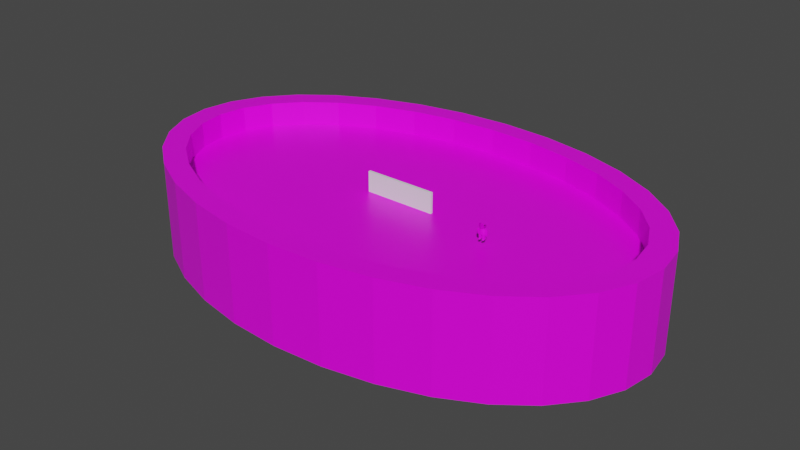 # Source: QGIndoor.blend  (saved by Blender 3.2.14; exported with 4.5.12 LTS)
import bpy
from mathutils import Matrix  # noqa: F401  (used for matrix-valued properties, if any)

bpy.ops.wm.read_factory_settings(use_empty=True)
scene = bpy.context.scene
scene.name = 'Scene'

# ---- collections
col_collection = bpy.data.collections.new('Collection'); scene.collection.children.link(col_collection)

# ---- images (referenced by path relative to the original .blend; pixels are not part of the script)
import os
ASSET_DIR = os.environ.get("B2B_ASSET_DIR", "")  # directory of the original .blend (textures are referenced by path, not embedded)
HERE = os.path.dirname(os.path.abspath(__file__))  # packed textures are extracted next to this script under _unpacked/

def load_image(name, relpath, width, height, colorspace="sRGB"):
    """Load a texture the original file referenced (path relative to the .blend, or extracted next to this script)."""
    p = next((c for c in (os.path.join(HERE, relpath), os.path.join(ASSET_DIR, relpath)) if relpath and os.path.exists(c)), "")
    if p:
        img = bpy.data.images.load(p, check_existing=True)
        img.name = name
    else:  # same state as the original file: an image datablock whose file is absent (Cycles renders it pink)
        img = bpy.data.images.new(name, width, height)
        img.source = "FILE"
        img.filepath = "//" + (relpath or name)
    img.colorspace_settings.name = colorspace
    return img
img_palettecolorforblender_png = load_image('PaletteColorForBlender.png', 'textures/PaletteColorForBlender.png', 1024, 1024, 'sRGB')

# ---- materials (node trees are filled in below, after node groups)
mat_skin = bpy.data.materials.new('Skin')
mat_skin.alpha_threshold = 0.0
mat_skin.use_transparent_shadow = False
mat_skin.line_color = (0.0, 0.0, 0.0, 1.0)
mat_suit_jacket = bpy.data.materials.new('Suit jacket')
mat_suit_jacket.use_transparent_shadow = False
mat_suit_t_shirt = bpy.data.materials.new('Suit T-Shirt')
mat_suit_t_shirt.use_transparent_shadow = False
mat_tie = bpy.data.materials.new('Tie')
mat_tie.use_transparent_shadow = False
mat_jacket_button = bpy.data.materials.new('Jacket button')
mat_jacket_button.use_transparent_shadow = False
mat_suit_pants = bpy.data.materials.new('Suit pants')
mat_suit_pants.use_transparent_shadow = False

# ---- material node trees
mat_skin.use_nodes = True; mat_skin.node_tree.nodes.clear()
_N = mat_skin.node_tree.nodes; _L = mat_skin.node_tree.links
n0 = _N.new('ShaderNodeOutputMaterial'); n0.name = 'Material Output'; n0.location = (300, 300)
n1 = _N.new('ShaderNodeBsdfPrincipled'); n1.name = 'Principled BSDF'; n1.location = (10, 300)
n1.distribution = 'GGX'
n1.subsurface_method = 'RANDOM_WALK_SKIN'
n1.inputs[2].default_value = 0.4
n1.inputs[3].default_value = 1.45
n1.inputs[27].default_value = (0.0, 0.0, 0.0, 1.0)
n1.inputs[28].default_value = 1.0
n2 = _N.new('ShaderNodeTexImage'); n2.name = 'Image Texture'; n2.location = (-410, 196)
n2.image = img_palettecolorforblender_png
_L.new(n1.outputs[0], n0.inputs[0])
_L.new(n2.outputs[0], n1.inputs[0])
n0.is_active_output = True
mat_suit_jacket.use_nodes = True; mat_suit_jacket.node_tree.nodes.clear()
_N = mat_suit_jacket.node_tree.nodes; _L = mat_suit_jacket.node_tree.links
n0 = _N.new('ShaderNodeBsdfPrincipled'); n0.name = 'Principled BSDF'; n0.location = (10, 300)
n0.distribution = 'GGX'
n0.subsurface_method = 'RANDOM_WALK_SKIN'
n0.inputs[3].default_value = 1.45
n0.inputs[27].default_value = (0.0, 0.0, 0.0, 1.0)
n0.inputs[28].default_value = 1.0
n1 = _N.new('ShaderNodeOutputMaterial'); n1.name = 'Material Output'; n1.location = (300, 300)
n2 = _N.new('ShaderNodeTexImage'); n2.name = 'Image Texture'; n2.location = (-376, 227)
n2.image = img_palettecolorforblender_png
_L.new(n0.outputs[0], n1.inputs[0])
_L.new(n2.outputs[0], n0.inputs[0])
n1.is_active_output = True
mat_suit_t_shirt.use_nodes = True; mat_suit_t_shirt.node_tree.nodes.clear()
_N = mat_suit_t_shirt.node_tree.nodes; _L = mat_suit_t_shirt.node_tree.links
n0 = _N.new('ShaderNodeBsdfPrincipled'); n0.name = 'Principled BSDF'; n0.location = (10, 300)
n0.distribution = 'GGX'
n0.subsurface_method = 'RANDOM_WALK_SKIN'
n0.inputs[3].default_value = 1.45
n0.inputs[27].default_value = (0.0, 0.0, 0.0, 1.0)
n0.inputs[28].default_value = 1.0
n1 = _N.new('ShaderNodeOutputMaterial'); n1.name = 'Material Output'; n1.location = (300, 300)
n2 = _N.new('ShaderNodeTexImage'); n2.name = 'Image Texture'; n2.location = (-361, 258)
n2.image = img_palettecolorforblender_png
_L.new(n0.outputs[0], n1.inputs[0])
_L.new(n2.outputs[0], n0.inputs[0])
n1.is_active_output = True
mat_tie.use_nodes = True; mat_tie.node_tree.nodes.clear()
_N = mat_tie.node_tree.nodes; _L = mat_tie.node_tree.links
n0 = _N.new('ShaderNodeBsdfPrincipled'); n0.name = 'Principled BSDF'; n0.location = (10, 300)
n0.distribution = 'GGX'
n0.subsurface_method = 'RANDOM_WALK_SKIN'
n0.inputs[3].default_value = 1.45
n0.inputs[27].default_value = (0.0, 0.0, 0.0, 1.0)
n0.inputs[28].default_value = 1.0
n1 = _N.new('ShaderNodeOutputMaterial'); n1.name = 'Material Output'; n1.location = (300, 300)
n2 = _N.new('ShaderNodeTexImage'); n2.name = 'Image Texture'; n2.location = (-366, 227)
n2.image = img_palettecolorforblender_png
_L.new(n0.outputs[0], n1.inputs[0])
_L.new(n2.outputs[0], n0.inputs[0])
n1.is_active_output = True
mat_jacket_button.use_nodes = True; mat_jacket_button.node_tree.nodes.clear()
_N = mat_jacket_button.node_tree.nodes; _L = mat_jacket_button.node_tree.links
n0 = _N.new('ShaderNodeBsdfPrincipled'); n0.name = 'Principled BSDF'; n0.location = (10, 300)
n0.distribution = 'GGX'
n0.subsurface_method = 'RANDOM_WALK_SKIN'
n0.inputs[3].default_value = 1.45
n0.inputs[27].default_value = (0.0, 0.0, 0.0, 1.0)
n0.inputs[28].default_value = 1.0
n1 = _N.new('ShaderNodeOutputMaterial'); n1.name = 'Material Output'; n1.location = (300, 300)
n2 = _N.new('ShaderNodeTexImage'); n2.name = 'Image Texture'; n2.location = (-378, 245)
n2.image = img_palettecolorforblender_png
_L.new(n0.outputs[0], n1.inputs[0])
_L.new(n2.outputs[0], n0.inputs[0])
n1.is_active_output = True
mat_suit_pants.use_nodes = True; mat_suit_pants.node_tree.nodes.clear()
_N = mat_suit_pants.node_tree.nodes; _L = mat_suit_pants.node_tree.links
n0 = _N.new('ShaderNodeBsdfPrincipled'); n0.name = 'Principled BSDF'; n0.location = (10, 300)
n0.distribution = 'GGX'
n0.subsurface_method = 'RANDOM_WALK_SKIN'
n0.inputs[3].default_value = 1.45
n0.inputs[27].default_value = (0.0, 0.0, 0.0, 1.0)
n0.inputs[28].default_value = 1.0
n1 = _N.new('ShaderNodeOutputMaterial'); n1.name = 'Material Output'; n1.location = (300, 300)
n2 = _N.new('ShaderNodeTexImage'); n2.name = 'Image Texture'; n2.location = (-381, 220)
n2.image = img_palettecolorforblender_png
_L.new(n0.outputs[0], n1.inputs[0])
_L.new(n2.outputs[0], n0.inputs[0])
n1.is_active_output = True

# ---- world
world_world = bpy.data.worlds.new('World'); scene.world = world_world
world_world.use_nodes = True; world_world.node_tree.nodes.clear()
_N = world_world.node_tree.nodes; _L = world_world.node_tree.links
n0 = _N.new('ShaderNodeOutputWorld'); n0.name = 'World Output'; n0.location = (300, 300)
n1 = _N.new('ShaderNodeBackground'); n1.name = 'Background'; n1.location = (10, 300)
n1.inputs[0].default_value = (0.05088, 0.05088, 0.05088, 1.0)
_L.new(n1.outputs[0], n0.inputs[0])
n0.is_active_output = True
world_world.color = (0.05088, 0.05088, 0.05088)
world_world.use_sun_shadow = False
world_world.sun_shadow_jitter_overblur = 0.0

# ---- meshes
me_cylinder = bpy.data.meshes.new('Cylinder')
me_cylinder.from_pydata([(0.0, 1.0, -6.3), (0.0, 0.8712, -0.8867), (0.0, 1.0, 1.0), (0.1951, 0.9808, -6.3), (0.177, 0.8545, -0.8867), (0.1951, 0.9808, 1.0), (0.3827, 0.9239, -6.3), (0.3473, 0.8049, -0.8867), (0.3827, 0.9239, 1.0), (0.5556, 0.8315, -6.3), (0.5042, 0.7244, -0.8867), (0.5556, 0.8315, 1.0), (0.7071, 0.7071, -6.3), (0.6417, 0.6161, -0.8867), (0.7071, 0.7071, 1.0), (0.8315, 0.5556, -6.3), (0.7545, 0.484, -0.8867), (0.8315, 0.5556, 1.0), (0.9239, 0.3827, -6.3), (0.8384, 0.3334, -0.8867), (0.9239, 0.3827, 1.0), (0.9808, 0.1951, -6.3), (0.89, 0.17, -0.8867), (0.9808, 0.1951, 1.0), (1.0, -4.371e-08, -6.3), (0.9075, -3.808e-08, -0.8867), (1.0, -4.371e-08, 1.0), (0.9808, -0.1951, -6.3), (0.89, -0.17, -0.8867), (0.9808, -0.1951, 1.0), (0.8384, -0.3334, -0.8867), (0.9239, -0.3827, -6.3), (0.9239, -0.3827, 1.0), (0.8315, -0.5556, -6.3), (0.7545, -0.484, -0.8867), (0.8315, -0.5556, 1.0), (0.7071, -0.7071, -6.3), (0.6417, -0.6161, -0.8867), (0.7071, -0.7071, 1.0), (0.5556, -0.8315, -6.3), (0.5042, -0.7244, -0.8867), (0.5556, -0.8315, 1.0), (0.3827, -0.9239, -6.3), (0.3473, -0.8049, -0.8867), (0.3827, -0.9239, 1.0), (0.177, -0.8545, -0.8867), (0.1951, -0.9808, -6.3), (0.1951, -0.9808, 1.0), (-8.742e-08, -1.0, -6.3), (-7.933e-08, -0.8712, -0.8867), (-8.742e-08, -1.0, 1.0), (-0.1951, -0.9808, -6.3), (-0.177, -0.8545, -0.8867), (-0.1951, -0.9808, 1.0), (-0.3827, -0.9239, -6.3), (-0.3473, -0.8049, -0.8867), (-0.3827, -0.9239, 1.0), (-0.5556, -0.8315, -6.3), (-0.5042, -0.7244, -0.8867), (-0.5556, -0.8315, 1.0), (-0.7071, -0.7071, -6.3), (-0.6417, -0.6161, -0.8867), (-0.7071, -0.7071, 1.0), (-0.8315, -0.5556, -6.3), (-0.7545, -0.484, -0.8867), (-0.8315, -0.5556, 1.0), (-0.9239, -0.3827, -6.3), (-0.8384, -0.3334, -0.8867), (-0.9239, -0.3827, 1.0), (-0.9808, -0.1951, -6.3), (-0.89, -0.17, -0.8867), (-0.9808, -0.1951, 1.0), (-1.0, 1.192e-08, -6.3), (-0.9075, 1.039e-08, -0.8867), (-1.0, 1.192e-08, 1.0), (-0.9808, 0.1951, -6.3), (-0.89, 0.17, -0.8867), (-0.9808, 0.1951, 1.0), (-0.9239, 0.3827, -6.3), (-0.8384, 0.3334, -0.8867), (-0.9239, 0.3827, 1.0), (-0.8315, 0.5556, -6.3), (-0.7545, 0.484, -0.8867), (-0.8315, 0.5556, 1.0), (-0.7071, 0.7071, -6.3), (-0.6417, 0.6161, -0.8867), (-0.7071, 0.7071, 1.0), (-0.5556, 0.8315, -6.3), (-0.5042, 0.7244, -0.8867), (-0.5556, 0.8315, 1.0), (-0.3827, 0.9239, -6.3), (-0.3473, 0.8049, -0.8867), (-0.3827, 0.9239, 1.0), (-0.1951, 0.9808, -6.3), (-0.177, 0.8545, -0.8867), (-0.1951, 0.9808, 1.0), (-0.7545, 0.484, 1.0), (-0.5042, 0.7244, 1.0), (-0.6417, 0.6161, 1.0), (-0.177, 0.8545, 1.0), (0.177, 0.8545, 1.0), (0.0, 0.8712, 1.0), (-0.3473, 0.8049, 1.0), (-0.9075, 1.039e-08, 1.0), (-0.89, -0.17, 1.0), (-0.89, 0.17, 1.0), (-0.7545, -0.484, 1.0), (-0.8384, -0.3334, 1.0), (-0.5042, -0.7244, 1.0), (-0.6417, -0.6161, 1.0), (-0.177, -0.8545, 1.0), (0.177, -0.8545, 1.0), (-7.933e-08, -0.8712, 1.0), (0.5042, -0.7244, 1.0), (0.7545, -0.484, 1.0), (0.6417, -0.6161, 1.0), (0.3473, -0.8049, 1.0), (0.5042, 0.7244, 1.0), (0.7545, 0.484, 1.0), (0.6417, 0.6161, 1.0), (0.9075, -3.808e-08, 1.0), (0.89, -0.17, 1.0), (0.89, 0.17, 1.0), (0.8384, 0.3334, 1.0), (-0.8384, 0.3334, 1.0), (-0.3473, -0.8049, 1.0), (0.3473, 0.8049, 1.0), (0.8384, -0.3334, 1.0)], [], [(0, 2, 5, 3), (3, 5, 8, 6), (6, 8, 11, 9), (9, 11, 14, 12), (12, 14, 17, 15), (15, 17, 20, 18), (18, 20, 23, 21), (21, 23, 26, 24), (24, 26, 29, 27), (27, 29, 32, 31), (31, 32, 35, 33), (33, 35, 38, 36), (36, 38, 41, 39), (39, 41, 44, 42), (42, 44, 47, 46), (46, 47, 50, 48), (48, 50, 53, 51), (51, 53, 56, 54), (54, 56, 59, 57), (57, 59, 62, 60), (60, 62, 65, 63), (63, 65, 68, 66), (66, 68, 71, 69), (69, 71, 74, 72), (72, 74, 77, 75), (75, 77, 80, 78), (78, 80, 83, 81), (81, 83, 86, 84), (84, 86, 89, 87), (87, 89, 92, 90), (107, 68, 65, 62, 59, 56, 53, 50, 47, 44, 41, 38, 35, 32, 29, 26, 23, 20, 123, 122, 120, 121, 127, 114, 115, 113, 116, 111, 112, 110, 125, 108, 109, 106), (123, 20, 17, 14, 11, 8, 5, 2, 95, 92, 89, 86, 83, 80, 77, 74, 71, 68, 107, 104, 103, 105, 124, 96, 98, 97, 102, 99, 101, 100, 126, 117, 119, 118), (90, 92, 95, 93), (93, 95, 2, 0), (93, 0, 3, 6, 9, 12, 15, 18, 21, 24, 27, 31, 33, 36, 39, 42, 46, 48, 51, 54, 57, 60, 63, 66, 69, 72, 75, 78, 81, 84, 87, 90), (101, 1, 4, 100), (100, 4, 7, 126), (126, 7, 10, 117), (117, 10, 13, 119), (13, 16, 118, 119), (16, 19, 123, 118), (19, 22, 122, 123), (22, 25, 120, 122), (25, 28, 121, 120), (28, 30, 127, 121), (30, 34, 114, 127), (34, 37, 115, 114), (37, 40, 113, 115), (40, 43, 116, 113), (43, 45, 111, 116), (45, 49, 112, 111), (49, 52, 110, 112), (52, 55, 125, 110), (55, 58, 108, 125), (58, 61, 109, 108), (109, 61, 64, 106), (106, 64, 67, 107), (107, 67, 70, 104), (104, 70, 73, 103), (103, 73, 76, 105), (105, 76, 79, 124), (124, 79, 82, 96), (96, 82, 85, 98), (98, 85, 88, 97), (97, 88, 91, 102), (102, 91, 94, 99), (99, 94, 1, 101), (22, 19, 16, 13, 10, 7, 4, 1, 94, 91, 88, 85, 82, 79, 76, 73, 70, 67, 64, 61, 58, 55, 52, 49, 45, 43, 40, 37, 34, 30, 28, 25)])
_uv = me_cylinder.uv_layers.new(name='UVMap')
_uv.uv.foreach_set('vector', [0.9401, 0.9367, 0.9401, 0.9367, 0.9401, 0.9367, 0.9401, 0.9367, 0.9401, 0.9367, 0.9401, 0.9367, 0.9401, 0.9367, 0.9401, 0.9367, 0.9401, 0.9367, 0.9401, 0.9367, 0.9401, 0.9367, 0.9401, 0.9367, 0.9401, 0.9367, 0.9401, 0.9367, 0.9401, 0.9367, 0.9401, 0.9367, 0.9401, 0.9367, 0.9401, 0.9367, 0.9401, 0.9367, 0.9401, 0.9367, 0.9401, 0.9367, 0.9401, 0.9367, 0.9401, 0.9367, 0.9401, 0.9367, 0.9401, 0.9367, 0.9401, 0.9367, 0.9401, 0.9367, 0.9401, 0.9367, 0.9401, 0.9367, 0.9401, 0.9367, 0.9401, 0.9367, 0.9401, 0.9367, 0.9401, 0.9367, 0.9401, 0.9367, 0.9401, 0.9367, 0.9401, 0.9367, 0.9401, 0.9367, 0.9401, 0.9367, 0.9401, 0.9367, 0.9401, 0.9367, 0.9401, 0.9367, 0.9401, 0.9367, 0.9401, 0.9367, 0.9401, 0.9367, 0.9401, 0.9367, 0.9401, 0.9367, 0.9401, 0.9367, 0.9401, 0.9367, 0.9401, 0.9367, 0.9401, 0.9367, 0.9401, 0.9367, 0.9401, 0.9367, 0.9401, 0.9367, 0.9401, 0.9367, 0.9401, 0.9367, 0.9401, 0.9367, 0.9401, 0.9367, 0.9401, 0.9367, 0.9401, 0.9367, 0.9401, 0.9367, 0.9401, 0.9367, 0.9401, 0.9367, 0.9401, 0.9367, 0.9401, 0.9367, 0.9401, 0.9367, 0.9401, 0.9367, 0.9401, 0.9367, 0.9401, 0.9367, 0.9401, 0.9367, 0.9401, 0.9367, 0.9401, 0.9367, 0.9401, 0.9367, 0.9401, 0.9367, 0.9401, 0.9367, 0.9401, 0.9367, 0.9401, 0.9367, 0.9401, 0.9367, 0.9401, 0.9367, 0.9401, 0.9367, 0.9401, 0.9367, 0.9401, 0.9367, 0.9401, 0.9367, 0.9401, 0.9367, 0.9401, 0.9367, 0.9401, 0.9367, 0.9401, 0.9367, 0.9401, 0.9367, 0.9401, 0.9367, 0.9401, 0.9367, 0.9401, 0.9367, 0.9401, 0.9367, 0.9401, 0.9367, 0.9401, 0.9367, 0.9401, 0.9367, 0.9401, 0.9367, 0.9401, 0.9367, 0.9401, 0.9367, 0.9401, 0.9367, 0.9401, 0.9367, 0.9401, 0.9367, 0.9401, 0.9367, 0.9401, 0.9367, 0.9401, 0.9367, 0.9401, 0.9367, 0.9401, 0.9367, 0.9401, 0.9367, 0.9401, 0.9367, 0.9401, 0.9367, 0.9401, 0.9367, 0.9401, 0.9367, 0.9401, 0.9367, 0.9401, 0.9367, 0.9401, 0.9367, 0.9401, 0.9367, 0.9401, 0.9367, 0.9401, 0.9367, 0.9401, 0.9367, 0.9401, 0.9367, 0.9401, 0.9367, 0.9401, 0.9367, 0.9401, 0.9367, 0.9401, 0.9367, 0.9401, 0.9367, 0.9401, 0.9367, 0.9401, 0.9367, 0.9401, 0.9367, 0.9401, 0.9367, 0.9401, 0.9367, 0.9401, 0.9367, 0.9401, 0.9367, 0.9401, 0.9367, 0.9401, 0.9367, 0.9401, 0.9367, 0.9401, 0.9367, 0.9401, 0.9367, 0.9401, 0.9367, 0.9401, 0.9367, 0.9401, 0.9367, 0.9401, 0.9367, 0.9401, 0.9367, 0.9401, 0.9367, 0.9401, 0.9367, 0.9401, 0.9367, 0.9401, 0.9367, 0.9401, 0.9367, 0.9401, 0.9367, 0.9401, 0.9367, 0.9401, 0.9367, 0.9401, 0.9367, 0.9401, 0.9367, 0.9401, 0.9367, 0.9401, 0.9367, 0.9401, 0.9367, 0.9401, 0.9367, 0.9401, 0.9367, 0.9401, 0.9367, 0.9401, 0.9367, 0.9401, 0.9367, 0.9401, 0.9367, 0.9401, 0.9367, 0.9401, 0.9367, 0.9401, 0.9367, 0.9401, 0.9367, 0.9401, 0.9367, 0.9401, 0.9367, 0.9401, 0.9367, 0.9401, 0.9367, 0.9401, 0.9367, 0.9401, 0.9367, 0.9401, 0.9367, 0.9401, 0.9367, 0.9401, 0.9367, 0.9401, 0.9367, 0.9401, 0.9367, 0.9401, 0.9367, 0.9401, 0.9367, 0.9401, 0.9367, 0.9401, 0.9367, 0.9401, 0.9367, 0.9401, 0.9367, 0.9401, 0.9367, 0.9401, 0.9367, 0.9401, 0.9367, 0.9401, 0.9367, 0.9401, 0.9367, 0.9401, 0.9367, 0.9401, 0.9367, 0.9401, 0.9367, 0.9401, 0.9367, 0.9401, 0.9367, 0.9401, 0.9367, 0.9401, 0.9367, 0.9401, 0.9367, 0.9401, 0.9367, 0.9401, 0.9367, 0.9401, 0.9367, 0.9401, 0.9367, 0.9401, 0.9367, 0.9401, 0.9367, 0.9401, 0.9367, 0.9401, 0.9367, 0.9401, 0.9367, 0.9401, 0.9367, 0.9401, 0.9367, 0.9401, 0.9367, 0.9401, 0.9367, 0.9401, 0.9367, 0.9401, 0.9367, 0.9401, 0.9367, 0.9401, 0.9367, 0.9401, 0.9367, 0.9401, 0.9367, 0.9401, 0.9367, 0.9401, 0.9367, 0.9401, 0.9367, 0.9401, 0.9367, 0.9401, 0.9367, 0.9401, 0.9367, 0.9401, 0.9367, 0.9401, 0.9367, 0.9401, 0.9367, 0.9401, 0.9367, 0.9401, 0.9367, 0.9401, 0.9367, 0.9401, 0.9367, 0.9401, 0.9367, 0.9401, 0.9367, 0.9401, 0.9367, 0.9401, 0.9367, 0.9401, 0.9367, 0.9401, 0.9367, 0.9401, 0.9367, 0.9401, 0.9367, 0.9401, 0.9367, 0.9401, 0.9367, 0.9401, 0.9367, 0.8132, 0.8176, 0.8132, 0.8176, 0.8132, 0.8176, 0.8132, 0.8176, 0.9401, 0.9367, 0.9401, 0.9367, 0.9401, 0.9367, 0.9401, 0.9367, 0.9401, 0.9367, 0.9401, 0.9367, 0.9401, 0.9367, 0.9401, 0.9367, 0.9401, 0.9367, 0.9401, 0.9367, 0.9401, 0.9367, 0.9401, 0.9367, 0.8132, 0.8176, 0.8132, 0.8176, 0.8132, 0.8176, 0.8132, 0.8176, 0.9401, 0.9367, 0.9401, 0.9367, 0.9401, 0.9367, 0.9401, 0.9367, 0.9401, 0.9367, 0.9401, 0.9367, 0.9401, 0.9367, 0.9401, 0.9367, 0.9401, 0.9367, 0.9401, 0.9367, 0.9401, 0.9367, 0.9401, 0.9367, 0.8132, 0.8176, 0.8132, 0.8176, 0.8132, 0.8176, 0.8132, 0.8176, 0.9401, 0.9367, 0.9401, 0.9367, 0.9401, 0.9367, 0.9401, 0.9367, 0.9401, 0.9367, 0.9401, 0.9367, 0.9401, 0.9367, 0.9401, 0.9367, 0.9401, 0.9367, 0.9401, 0.9367, 0.9401, 0.9367, 0.9401, 0.9367, 0.8132, 0.8176, 0.8132, 0.8176, 0.8132, 0.8176, 0.8132, 0.8176, 0.9401, 0.9367, 0.9401, 0.9367, 0.9401, 0.9367, 0.9401, 0.9367, 0.9401, 0.9367, 0.9401, 0.9367, 0.9401, 0.9367, 0.9401, 0.9367, 0.9401, 0.9367, 0.9401, 0.9367, 0.9401, 0.9367, 0.9401, 0.9367, 0.8132, 0.8176, 0.8132, 0.8176, 0.8132, 0.8176, 0.8132, 0.8176, 0.9401, 0.9367, 0.9401, 0.9367, 0.9401, 0.9367, 0.9401, 0.9367, 0.9401, 0.9367, 0.9401, 0.9367, 0.9401, 0.9367, 0.9401, 0.9367, 0.9401, 0.9367, 0.9401, 0.9367, 0.9401, 0.9367, 0.9401, 0.9367, 0.8132, 0.8176, 0.8132, 0.8176, 0.8132, 0.8176, 0.8132, 0.8176, 0.9401, 0.9367, 0.9401, 0.9367, 0.9401, 0.9367, 0.9401, 0.9367, 0.9401, 0.9367, 0.9401, 0.9367, 0.9401, 0.9367, 0.9401, 0.9367, 0.9401, 0.9367, 0.9401, 0.9367, 0.9401, 0.9367, 0.9401, 0.9367, 0.8132, 0.8176, 0.8132, 0.8176, 0.8132, 0.8176, 0.8132, 0.8176, 0.9401, 0.9367, 0.9401, 0.9367, 0.9401, 0.9367, 0.9401, 0.9367, 0.9401, 0.9367, 0.9401, 0.9367, 0.9401, 0.9367, 0.9401, 0.9367, 0.9401, 0.9367, 0.9401, 0.9367, 0.9401, 0.9367, 0.9401, 0.9367, 0.8132, 0.8176, 0.8132, 0.8176, 0.8132, 0.8176, 0.8132, 0.8176, 0.9401, 0.9367, 0.9401, 0.9367, 0.9401, 0.9367, 0.9401, 0.9367, 0.9401, 0.9367, 0.9401, 0.9367, 0.9401, 0.9367, 0.9401, 0.9367, 0.9401, 0.9367, 0.9401, 0.9367, 0.9401, 0.9367, 0.9401, 0.9367, 0.9401, 0.9367, 0.9401, 0.9367, 0.9401, 0.9367, 0.9401, 0.9367, 0.9401, 0.9367, 0.9401, 0.9367, 0.9401, 0.9367, 0.9401, 0.9367, 0.9401, 0.9367, 0.9401, 0.9367, 0.9401, 0.9367, 0.9401, 0.9367, 0.9401, 0.9367, 0.9401, 0.9367, 0.9401, 0.9367, 0.9401, 0.9367, 0.9401, 0.9367, 0.9401, 0.9367, 0.9401, 0.9367, 0.9401, 0.9367, 0.9401, 0.9367, 0.9401, 0.9367, 0.9401, 0.9367, 0.9401, 0.9367])
me_cylinder.materials.append(mat_skin)
me_cylinder.update()
me_cube_001 = bpy.data.meshes.new('Cube.001')
me_cube_001.from_pydata([(0.0, -0.6357, 3.234), (0.0, -0.5528, 3.648), (0.0, 0.4126, 3.234), (0.0, 0.3692, 3.623), (1.051, -0.3556, 3.204), (0.6753, -0.4377, 3.643), (1.051, 0.2173, 3.204), (0.6753, 0.236, 3.643), (0.0, -0.6357, 1.611), (0.0, 0.3433, 1.611), (1.052, -0.5295, 1.766), (1.052, 0.3585, 1.766), (0.2036, -0.4289, 1.695), (0.3313, 0.3705, 1.695), (1.032, -0.4177, 1.695), (0.929, 0.327, 1.695), (1.348, 0.1538, 3.529), (1.557, 0.1538, 3.287), (1.557, -0.2964, 3.287), (1.348, -0.3554, 3.529), (1.183, -0.3556, 2.502), (1.183, 0.2173, 2.502), (1.689, -0.2964, 2.585), (1.689, 0.1538, 2.585), (1.288, -0.3556, 1.75), (1.288, 0.2173, 1.75), (1.602, -0.2964, 1.765), (1.602, 0.1538, 1.765), (1.32, -0.2533, 1.393), (1.32, 0.1143, 1.393), (1.561, -0.2153, 1.398), (1.561, 0.07351, 1.398), (0.4255, 0.3078, 0.4206), (0.3341, -0.4289, 0.4206), (0.903, 0.3056, 0.4208), (0.903, -0.4177, 0.4208), (0.9784, -0.4487, 0.9271), (0.8902, 0.2371, 0.9271), (0.3706, 0.2019, 0.927), (0.2581, -0.4599, 0.927), (0.41, 0.3703, 0.001785), (0.3522, -0.4425, 0.001785), (0.855, 0.3681, 0.001992), (0.9246, -0.4367, 0.001992), (0.9294, -0.4877, 0.317), (0.9294, 0.3673, 0.317), (0.4099, 0.3695, 0.3168), (0.3125, -0.4935, 0.3168), (0.3294, -0.731, 0.001791), (0.9463, -0.7198, 0.001998), (0.9461, -0.7198, 0.1553), (0.3293, -0.731, 0.1551), (0.9374, -0.6134, 0.2234), (0.9457, -0.6134, 0.001995), (0.3206, -0.6191, 0.2232), (0.3333, -0.6191, 0.001788), (0.0, -0.2922, 3.769), (0.0, 0.1144, 3.769), (0.5009, 0.236, 3.683), (0.5009, -0.4377, 3.683), (0.7221, 0.3659, 3.766), (0.7018, -0.5498, 3.916), (0.0, 0.5454, 3.766), (0.0, -0.7505, 3.766), (0.0, -0.1121, 3.72), (0.0, -0.8741, 5.477), (0.9295, -0.6733, 4.801), (0.8789, 0.431, 4.114), (0.8789, -0.6149, 4.114), (0.0, 0.6105, 4.114), (0.0, -0.8156, 4.114), (0.9295, -0.6605, 5.2), (0.9295, -0.6605, 5.038), (0.7221, 0.1094, 3.766), (0.9295, 0.1567, 4.801), (0.8789, 0.1343, 4.114), (0.9089, -0.6496, 4.567), (0.8921, -0.6301, 4.335), (0.9089, 0.1476, 4.567), (0.8921, 0.1401, 4.313), (0.4789, 0.4485, 3.766), (0.2732, -0.7294, 3.77), (0.1105, -0.853, 5.477), (0.2778, -0.7945, 4.114), (0.6514, -0.5869, 3.878), (0.0, 0.03788, 3.705), (0.0, -0.2621, 3.749), (0.8023, 0.4606, 4.114), (0.6592, 0.3955, 3.766), (0.8484, -0.7105, 4.801), (0.8484, -0.7105, 5.477), (0.8023, -0.652, 4.114), (0.8484, -0.7105, 5.038), (0.8484, -0.7105, 5.2), (0.8143, -0.6672, 4.241), (0.8297, -0.6867, 4.347), (0.8484, -0.7105, 5.336), (0.0, 0.2775, 3.734), (0.5741, 0.4206, 3.766), (0.5, -0.7778, 5.477), (0.6351, -0.7193, 4.114), (0.5832, -0.6542, 3.866), (0.0, -0.4927, 3.789), (0.888, 0.4414, 4.251), (0.9295, 0.1603, 4.801), (0.9295, -0.0955, 5.038), (0.9295, 0.1567, 4.804), (0.9089, 0.3345, 4.567), (0.8921, 0.386, 4.313), (0.9295, -0.5766, 5.2), (0.9193, 0.3099, 4.685), (0.9295, 0.04773, 4.889), (0.9295, -0.557, 5.126), (0.9295, -0.1844, 5.129), (1.147, 0.1789, 4.881), (1.147, 0.1753, 4.881), (1.147, 0.1753, 4.883), (0.1384, -0.8482, 4.772), (0.114, -0.8523, 5.418), (0.0, -0.8728, 4.778), (0.0, -0.8741, 5.416), (0.666, -0.7457, 5.034), (0.6663, -0.7444, 4.747), (0.6661, -0.7457, 5.427), (0.7409, -0.6883, 4.241), (0.0, -0.8645, 4.625), (0.2762, -0.8246, 4.626), (0.7392, -0.6774, 4.114), (0.7447, -0.7133, 4.352), (0.7456, -0.7194, 4.627), (0.0, -0.8727, 5.034), (0.0, -0.8714, 4.747), (0.0, -0.8727, 5.427), (0.0, -0.8249, 4.241), (0.0, -0.814, 4.114), (0.0, -0.8499, 4.352), (0.0, -0.856, 4.627), (-0.7221, 0.3659, 3.766), (-0.7018, -0.5498, 3.916), (-0.9295, -0.6733, 4.801), (-0.8789, 0.431, 4.114), (-0.8789, -0.6149, 4.114), (-0.9295, -0.6605, 5.2), (-0.9295, -0.6605, 5.038), (-0.7221, 0.1094, 3.766), (-0.9295, 0.1567, 4.801), (-0.8789, 0.1343, 4.114), (-0.9089, -0.6496, 4.567), (-0.8921, -0.6301, 4.335), (-0.9089, 0.1476, 4.567), (-0.8921, 0.1401, 4.313), (-0.4789, 0.4485, 3.766), (-0.2732, -0.7294, 3.77), (-0.1105, -0.853, 5.477), (-0.2778, -0.7945, 4.114), (-0.6514, -0.5869, 3.878), (-0.8023, 0.4606, 4.114), (-0.6592, 0.3955, 3.766), (-0.8484, -0.7105, 4.801), (-0.8484, -0.7105, 5.477), (-0.8023, -0.652, 4.114), (-0.8484, -0.7105, 5.038), (-0.8484, -0.7105, 5.2), (-0.8143, -0.6672, 4.241), (-0.8297, -0.6867, 4.347), (-0.8484, -0.7105, 5.336), (-0.5741, 0.4206, 3.766), (-0.5, -0.7778, 5.477), (-0.6351, -0.7193, 4.114), (-0.5832, -0.6542, 3.866), (-0.888, 0.4414, 4.251), (-0.9295, 0.1603, 4.801), (-0.9295, -0.0955, 5.038), (-0.9295, 0.1567, 4.804), (-0.9089, 0.3345, 4.567), (-0.8921, 0.386, 4.313), (-0.9295, -0.5766, 5.2), (-0.9193, 0.3099, 4.685), (-0.9295, 0.04773, 4.889), (-0.9295, -0.557, 5.126), (-0.9295, -0.1844, 5.129), (-1.147, 0.1789, 4.881), (-1.147, 0.1753, 4.881), (-1.147, 0.1753, 4.883), (-0.1384, -0.8482, 4.772), (-0.114, -0.8523, 5.418), (-0.666, -0.7457, 5.034), (-0.6663, -0.7444, 4.747), (-0.6661, -0.7457, 5.427), (-0.7409, -0.6883, 4.241), (-0.2762, -0.8246, 4.626), (-0.7392, -0.6774, 4.114), (-0.7447, -0.7133, 4.352), (-0.7456, -0.7194, 4.627), (-0.2839, -0.7919, 4.114), (-0.28, -0.8036, 4.241), (0.2926, -0.7902, 4.114), (0.2929, -0.8012, 4.241), (-0.6337, -0.7184, 4.114), (-0.6409, -0.7278, 4.241), (0.6317, -0.7304, 4.241), (0.6354, -0.7182, 4.114), (0.0, -0.6357, 2.65), (0.3214, -0.56, 3.225), (0.4854, -0.5176, 3.645), (0.3872, 0.2085, 3.702), (0.2197, 0.3259, 3.63), (0.01641, -0.6318, 2.68), (0.0, -0.6357, 2.689), (0.0, -0.6357, 2.622), (0.02259, -0.6303, 2.658), (0.01973, -0.631, 2.639), (0.0, 0.2828, 3.673), (0.1781, -0.3439, 3.739), (0.1452, -0.5459, 3.648), (0.03738, -0.6269, 2.717), (0.1206, -0.6162, 3.231), (0.1141, -0.6187, 2.834)], [], [(2, 3, 206, 7, 6), (5, 4, 18, 19), (4, 5, 204, 203), (6, 4, 10, 11), (5, 7, 58, 59), (11, 10, 14, 15), (4, 203, 215, 207, 210, 211, 209, 8, 10), (2, 6, 11, 9), (37, 36, 35, 34), (8, 9, 13, 12), (10, 8, 12, 14), (9, 11, 15, 13), (17, 16, 19, 18), (6, 17, 23, 21), (7, 5, 19, 16), (6, 7, 16, 17), (21, 23, 27, 25), (18, 4, 20, 22), (4, 6, 21, 20), (17, 18, 22, 23), (27, 26, 30, 31), (23, 22, 26, 27), (22, 20, 24, 26), (20, 21, 25, 24), (28, 29, 31, 30), (26, 24, 28, 30), (24, 25, 29, 28), (25, 27, 31, 29), (45, 44, 43, 42), (39, 38, 32, 33), (36, 39, 33, 35), (38, 37, 34, 32), (13, 15, 37, 38), (14, 12, 39, 36), (12, 13, 38, 39), (15, 14, 36, 37), (40, 42, 43, 41), (47, 46, 40, 41), (53, 52, 50, 49), (46, 45, 42, 40), (32, 34, 45, 46), (35, 33, 47, 44), (33, 32, 46, 47), (34, 35, 44, 45), (50, 51, 48, 49), (52, 54, 51, 50), (54, 55, 48, 51), (55, 53, 49, 48), (41, 43, 53, 55), (47, 41, 55, 54), (44, 47, 54, 52), (43, 44, 52, 53), (58, 205, 59), (1, 214, 213, 56), (7, 206, 205, 58), (85, 88, 60, 64), (60, 73, 61, 64), (101, 81, 63, 102), (86, 85, 64), (78, 74, 66, 76), (81, 83, 70, 63), (73, 75, 68, 61), (88, 87, 67, 60), (74, 106, 111, 105, 72, 66), (60, 67, 75, 73), (67, 103, 108, 79, 75), (74, 104, 114, 115), (75, 79, 77, 68), (79, 78, 76, 77), (80, 69, 87, 88, 98), (62, 69, 80), (101, 100, 83, 81), (76, 66, 89, 95), (61, 68, 91, 84), (66, 72, 92, 89), (72, 71, 93, 92), (68, 77, 94, 91), (77, 76, 95, 94), (102, 97, 85, 86), (61, 84, 86, 64), (97, 98, 88, 85), (92, 93, 96, 90, 99, 82, 118, 123, 121), (62, 80, 98, 97), (63, 62, 97, 102), (106, 74, 115, 116), (89, 92, 121, 122, 117, 126, 129, 128, 95), (84, 91, 127, 100, 101), (91, 94, 124, 127), (94, 95, 128, 124), (84, 101, 102, 86), (108, 107, 78, 79), (107, 110, 104, 74, 78), (103, 67, 87), (105, 113, 112, 109, 71, 72), (114, 116, 115), (120, 118, 82, 65), (125, 126, 117, 119), (121, 123, 132, 130), (122, 121, 130, 131), (128, 129, 136, 135), (124, 128, 135, 133, 197, 200), (127, 124, 200, 201), (85, 64, 137, 157), (137, 64, 138, 144), (169, 102, 63, 152), (149, 147, 139, 145), (152, 63, 70, 154), (144, 138, 141, 146), (157, 137, 140, 156), (145, 139, 143, 172, 178, 173), (137, 144, 146, 140), (140, 146, 150, 175, 170), (145, 182, 181, 171), (146, 141, 148, 150), (150, 148, 147, 149), (151, 166, 157, 156, 69), (62, 151, 69), (169, 152, 154, 168), (147, 164, 158, 139), (138, 155, 160, 141), (139, 158, 161, 143), (143, 161, 162, 142), (141, 160, 163, 148), (148, 163, 164, 147), (138, 64, 86, 155), (97, 85, 157, 166), (161, 186, 188, 185, 153, 167, 159, 165, 162), (62, 97, 166, 151), (173, 183, 182, 145), (158, 164, 192, 193, 190, 184, 187, 186, 161), (155, 169, 168, 191, 160), (160, 191, 189, 163), (163, 189, 192, 164), (155, 86, 102, 169), (175, 150, 149, 174), (174, 149, 145, 171, 177), (170, 156, 140), (172, 143, 142, 176, 179, 180), (181, 182, 183), (120, 65, 153, 185), (125, 119, 184, 190), (186, 130, 132, 188), (187, 131, 130, 186), (192, 135, 136, 193), (189, 199, 195, 133, 135, 192), (191, 198, 199, 189), (195, 194, 134, 133), (196, 197, 133, 134), (199, 198, 194, 195), (201, 200, 197, 196), (203, 204, 214, 216), (59, 204, 5), (202, 207, 208), (59, 205, 57, 56, 213), (205, 206, 3, 212), (208, 207, 215, 217, 216, 0), (209, 211, 210, 207, 202), (212, 57, 205), (213, 214, 204, 59), (216, 214, 1, 0), (216, 217, 215, 203)])
me_cube_001.polygons.foreach_set('material_index', [1, 1, 1, 1, 1, 6, 1, 1, 6, 6, 6, 6, 1, 1, 1, 1, 1, 1, 1, 1, 0, 1, 1, 1, 0, 0, 0, 0, 6, 6, 6, 6, 6, 6, 6, 6, 6, 6, 6, 6, 6, 6, 6, 6, 6, 6, 6, 6, 6, 6, 6, 6, 1, 3, 1, 0, 0, 0, 0, 0, 0, 0, 0, 0, 0, 0, 0, 0, 0, 0, 0, 0, 0, 0, 0, 0, 0, 0, 0, 0, 0, 0, 0, 0, 0, 0, 0, 0, 0, 0, 0, 0, 0, 0, 0, 0, 0, 0, 0, 0, 0, 0, 0, 0, 0, 0, 0, 0, 0, 0, 0, 0, 0, 0, 0, 0, 0, 0, 0, 0, 0, 0, 0, 0, 0, 0, 0, 0, 0, 0, 0, 0, 0, 0, 0, 0, 0, 0, 0, 0, 0, 0, 0, 0, 0, 0, 0, 0, 0, 0, 2, 1, 4, 2, 1, 3, 4, 2, 2, 3, 2])
_uv = me_cube_001.uv_layers.new(name='UVMap')
_uv.uv.foreach_set('vector', [0.94, 0.94, 0.94, 0.94, 0.94, 0.94, 0.94, 0.94, 0.94, 0.94, 0.94, 0.94, 0.94, 0.94, 0.94, 0.94, 0.94, 0.94, 0.94, 0.94, 0.94, 0.94, 0.94, 0.94, 0.94, 0.94, 0.94, 0.94, 0.94, 0.94, 0.94, 0.94, 0.94, 0.94, 0.94, 0.94, 0.94, 0.94, 0.94, 0.94, 0.94, 0.94, 0.94, 0.94, 0.94, 0.94, 0.94, 0.94, 0.94, 0.94, 0.94, 0.94, 0.94, 0.94, 0.94, 0.94, 0.94, 0.94, 0.94, 0.94, 0.94, 0.94, 0.94, 0.94, 0.94, 0.94, 0.94, 0.94, 0.94, 0.94, 0.94, 0.94, 0.94, 0.94, 0.94, 0.94, 0.94, 0.94, 0.94, 0.94, 0.94, 0.94, 0.94, 0.94, 0.94, 0.94, 0.94, 0.94, 0.94, 0.94, 0.94, 0.94, 0.94, 0.94, 0.94, 0.94, 0.94, 0.94, 0.94, 0.94, 0.94, 0.94, 0.94, 0.94, 0.94, 0.94, 0.94, 0.94, 0.94, 0.94, 0.94, 0.94, 0.94, 0.94, 0.94, 0.94, 0.94, 0.94, 0.94, 0.94, 0.94, 0.94, 0.94, 0.94, 0.94, 0.94, 0.94, 0.94, 0.94, 0.94, 0.94, 0.94, 0.94, 0.94, 0.94, 0.94, 0.94, 0.94, 0.94, 0.94, 0.94, 0.94, 0.94, 0.94, 0.94, 0.94, 0.94, 0.94, 0.94, 0.94, 0.94, 0.94, 0.94, 0.94, 0.94, 0.94, 0.94, 0.94, 0.94, 0.94, 0.94, 0.94, 0.94, 0.94, 0.94, 0.94, 0.94, 0.94, 0.94, 0.94, 0.94, 0.94, 0.462, 0.422, 0.462, 0.422, 0.462, 0.422, 0.462, 0.422, 0.94, 0.94, 0.94, 0.94, 0.94, 0.94, 0.94, 0.94, 0.94, 0.94, 0.94, 0.94, 0.94, 0.94, 0.94, 0.94, 0.94, 0.94, 0.94, 0.94, 0.94, 0.94, 0.94, 0.94, 0.462, 0.422, 0.462, 0.422, 0.462, 0.422, 0.462, 0.422, 0.462, 0.422, 0.462, 0.422, 0.462, 0.422, 0.462, 0.422, 0.462, 0.422, 0.462, 0.422, 0.462, 0.422, 0.462, 0.422, 0.462, 0.422, 0.462, 0.422, 0.462, 0.422, 0.462, 0.422, 0.94, 0.94, 0.94, 0.94, 0.94, 0.94, 0.94, 0.94, 0.94, 0.94, 0.94, 0.94, 0.94, 0.94, 0.94, 0.94, 0.94, 0.94, 0.94, 0.94, 0.94, 0.94, 0.94, 0.94, 0.94, 0.94, 0.94, 0.94, 0.94, 0.94, 0.94, 0.94, 0.94, 0.94, 0.94, 0.94, 0.94, 0.94, 0.94, 0.94, 0.94, 0.94, 0.94, 0.94, 0.94, 0.94, 0.94, 0.94, 0.94, 0.94, 0.94, 0.94, 0.94, 0.94, 0.94, 0.94, 0.94, 0.94, 0.94, 0.94, 0.94, 0.94, 0.94, 0.94, 0.94, 0.94, 0.94, 0.94, 0.94, 0.94, 0.94, 0.94, 0.94, 0.94, 0.94, 0.94, 0.94, 0.94, 0.94, 0.94, 0.94, 0.94, 0.94, 0.94, 0.94, 0.94, 0.94, 0.94, 0.94, 0.94, 0.94, 0.94, 0.94, 0.94, 0.94, 0.94, 0.94, 0.94, 0.94, 0.94, 0.94, 0.94, 0.94, 0.94, 0.94, 0.94, 0.94, 0.94, 0.94, 0.94, 0.94, 0.94, 0.94, 0.94, 0.94, 0.94, 0.94, 0.94, 0.94, 0.94, 0.94, 0.94, 0.94, 0.94, 0.94, 0.94, 0.94, 0.94, 0.94, 0.94, 0.94, 0.94, 0.94, 0.94, 0.94, 0.94, 0.94, 0.94, 0.94, 0.94, 0.94, 0.94, 0.94, 0.94, 0.94, 0.94, 0.94, 0.94, 0.94, 0.94, 0.94, 0.94, 0.94, 0.94, 0.94, 0.94, 0.94, 0.94, 0.94, 0.94, 0.94, 0.94, 0.94, 0.94, 0.94, 0.94, 0.94, 0.94, 0.94, 0.94, 0.94, 0.94, 0.94, 0.94, 0.94, 0.94, 0.94, 0.94, 0.94, 0.94, 0.94, 0.94, 0.94, 0.94, 0.94, 0.94, 0.94, 0.94, 0.94, 0.94, 0.94, 0.94, 0.94, 0.94, 0.94, 0.94, 0.94, 0.94, 0.4204, 0.6963, 0.4204, 0.6963, 0.4204, 0.6963, 0.4204, 0.6963, 0.94, 0.94, 0.94, 0.94, 0.94, 0.94, 0.94, 0.94, 0.4619, 0.422, 0.4619, 0.422, 0.4619, 0.422, 0.4619, 0.422, 0.4619, 0.422, 0.4619, 0.422, 0.4619, 0.422, 0.4619, 0.422, 0.4619, 0.422, 0.4619, 0.422, 0.4619, 0.422, 0.4619, 0.422, 0.4619, 0.422, 0.4619, 0.422, 0.4619, 0.422, 0.4619, 0.422, 0.4619, 0.422, 0.4619, 0.422, 0.4619, 0.422, 0.4619, 0.422, 0.4619, 0.422, 0.4619, 0.422, 0.4619, 0.422, 0.4619, 0.422, 0.4619, 0.422, 0.4619, 0.422, 0.4619, 0.422, 0.4619, 0.422, 0.4619, 0.422, 0.4619, 0.422, 0.4619, 0.422, 0.4619, 0.422, 0.4619, 0.422, 0.4619, 0.422, 0.4619, 0.422, 0.4619, 0.422, 0.4619, 0.422, 0.4619, 0.422, 0.4619, 0.422, 0.4619, 0.422, 0.4619, 0.422, 0.4619, 0.422, 0.4619, 0.422, 0.4619, 0.422, 0.4619, 0.422, 0.4619, 0.422, 0.4619, 0.422, 0.4619, 0.422, 0.4619, 0.422, 0.4619, 0.422, 0.4619, 0.422, 0.4619, 0.422, 0.4619, 0.422, 0.4619, 0.422, 0.4619, 0.422, 0.4619, 0.422, 0.4619, 0.422, 0.4619, 0.422, 0.4619, 0.422, 0.4619, 0.422, 0.4619, 0.422, 0.4619, 0.422, 0.4619, 0.422, 0.4619, 0.422, 0.4619, 0.422, 0.4619, 0.422, 0.4619, 0.422, 0.4619, 0.422, 0.4619, 0.422, 0.4619, 0.422, 0.4619, 0.422, 0.4619, 0.422, 0.4619, 0.422, 0.4619, 0.422, 0.4619, 0.422, 0.4619, 0.422, 0.4619, 0.422, 0.4619, 0.422, 0.4619, 0.422, 0.4619, 0.422, 0.4619, 0.422, 0.4619, 0.422, 0.4619, 0.422, 0.4619, 0.422, 0.4619, 0.422, 0.4619, 0.422, 0.4619, 0.422, 0.4619, 0.422, 0.4619, 0.422, 0.4619, 0.422, 0.4619, 0.422, 0.4619, 0.422, 0.4619, 0.422, 0.4619, 0.422, 0.4619, 0.422, 0.4619, 0.422, 0.4619, 0.422, 0.4619, 0.422, 0.4619, 0.422, 0.4619, 0.422, 0.4619, 0.422, 0.4619, 0.422, 0.4619, 0.422, 0.4619, 0.422, 0.4619, 0.422, 0.4619, 0.422, 0.4619, 0.422, 0.4619, 0.422, 0.4619, 0.422, 0.4619, 0.422, 0.4619, 0.422, 0.4619, 0.422, 0.4619, 0.422, 0.4617, 0.4219, 0.4619, 0.422, 0.4619, 0.422, 0.4619, 0.422, 0.4619, 0.422, 0.4619, 0.422, 0.4619, 0.422, 0.4619, 0.422, 0.4619, 0.422, 0.4619, 0.422, 0.4619, 0.422, 0.4619, 0.422, 0.4619, 0.422, 0.4619, 0.422, 0.4619, 0.422, 0.4619, 0.422, 0.4619, 0.422, 0.4619, 0.422, 0.4619, 0.422, 0.4619, 0.422, 0.4619, 0.422, 0.4619, 0.422, 0.4619, 0.422, 0.4619, 0.422, 0.4619, 0.422, 0.4619, 0.422, 0.4619, 0.422, 0.4619, 0.422, 0.4619, 0.422, 0.4619, 0.422, 0.4619, 0.422, 0.4619, 0.422, 0.4619, 0.422, 0.4619, 0.422, 0.4619, 0.422, 0.4619, 0.422, 0.4619, 0.422, 0.4619, 0.422, 0.4619, 0.422, 0.4619, 0.422, 0.4619, 0.422, 0.4619, 0.422, 0.4619, 0.422, 0.4619, 0.422, 0.4619, 0.422, 0.4619, 0.422, 0.4619, 0.422, 0.4619, 0.422, 0.4619, 0.422, 0.4619, 0.422, 0.4619, 0.422, 0.4619, 0.422, 0.4619, 0.422, 0.4619, 0.422, 0.4619, 0.422, 0.4619, 0.422, 0.4619, 0.422, 0.4619, 0.422, 0.9889, 0.9739, 0.9889, 0.9739, 0.9889, 0.9739, 0.4619, 0.422, 0.4619, 0.422, 0.4619, 0.422, 0.4619, 0.422, 0.4619, 0.422, 0.4619, 0.422, 0.4619, 0.422, 0.4619, 0.422, 0.462, 0.422, 0.462, 0.422, 0.462, 0.422, 0.462, 0.422, 0.4619, 0.422, 0.4619, 0.422, 0.4619, 0.422, 0.4619, 0.422, 0.4619, 0.422, 0.4619, 0.422, 0.4619, 0.422, 0.4619, 0.422, 0.4619, 0.422, 0.4619, 0.422, 0.4619, 0.422, 0.4619, 0.422, 0.4619, 0.422, 0.4619, 0.422, 0.4619, 0.422, 0.4619, 0.422, 0.4619, 0.422, 0.4619, 0.422, 0.4619, 0.422, 0.4619, 0.422, 0.4619, 0.422, 0.4619, 0.422, 0.4619, 0.422, 0.4619, 0.422, 0.4619, 0.422, 0.4619, 0.422, 0.4619, 0.422, 0.4619, 0.422, 0.4619, 0.422, 0.4619, 0.422, 0.4619, 0.422, 0.4619, 0.422, 0.4619, 0.422, 0.4619, 0.422, 0.4619, 0.422, 0.4619, 0.422, 0.4619, 0.422, 0.4619, 0.422, 0.4619, 0.422, 0.4619, 0.422, 0.4619, 0.422, 0.4619, 0.422, 0.4619, 0.422, 0.4619, 0.422, 0.4619, 0.422, 0.4619, 0.422, 0.4619, 0.422, 0.4619, 0.422, 0.4619, 0.422, 0.4619, 0.422, 0.4619, 0.422, 0.4619, 0.422, 0.4619, 0.422, 0.4619, 0.422, 0.4619, 0.422, 0.4619, 0.422, 0.4619, 0.422, 0.4619, 0.422, 0.4619, 0.422, 0.4619, 0.422, 0.4619, 0.422, 0.4619, 0.422, 0.4619, 0.422, 0.4619, 0.422, 0.4619, 0.422, 0.4619, 0.422, 0.4619, 0.422, 0.4619, 0.422, 0.4619, 0.422, 0.4619, 0.422, 0.4619, 0.422, 0.4619, 0.422, 0.4619, 0.422, 0.4619, 0.422, 0.4619, 0.422, 0.4619, 0.422, 0.4619, 0.422, 0.4619, 0.422, 0.4619, 0.422, 0.4619, 0.422, 0.4619, 0.422, 0.4619, 0.422, 0.4619, 0.422, 0.4619, 0.422, 0.4619, 0.422, 0.4619, 0.422, 0.4619, 0.422, 0.4619, 0.422, 0.4619, 0.422, 0.4619, 0.422, 0.4619, 0.422, 0.4619, 0.422, 0.4619, 0.422, 0.4619, 0.422, 0.4619, 0.422, 0.4619, 0.422, 0.4619, 0.422, 0.4619, 0.422, 0.4619, 0.422, 0.4619, 0.422, 0.4619, 0.422, 0.4619, 0.422, 0.4619, 0.422, 0.4619, 0.422, 0.4619, 0.422, 0.4619, 0.422, 0.4619, 0.422, 0.4619, 0.422, 0.4619, 0.422, 0.4619, 0.422, 0.4619, 0.422, 0.4619, 0.422, 0.4619, 0.422, 0.4619, 0.422, 0.4619, 0.422, 0.4619, 0.422, 0.4619, 0.422, 0.4619, 0.422, 0.4619, 0.422, 0.4617, 0.4219, 0.4619, 0.422, 0.4619, 0.422, 0.4619, 0.422, 0.4619, 0.422, 0.4619, 0.422, 0.4619, 0.422, 0.4619, 0.422, 0.4619, 0.422, 0.4619, 0.422, 0.4619, 0.422, 0.4619, 0.422, 0.4619, 0.422, 0.4619, 0.422, 0.4619, 0.422, 0.4619, 0.422, 0.4619, 0.422, 0.4619, 0.422, 0.4619, 0.422, 0.4619, 0.422, 0.4619, 0.422, 0.4619, 0.422, 0.4619, 0.422, 0.4619, 0.422, 0.4619, 0.422, 0.4619, 0.422, 0.4619, 0.422, 0.4619, 0.422, 0.4619, 0.422, 0.4619, 0.422, 0.4619, 0.422, 0.4619, 0.422, 0.4619, 0.422, 0.4619, 0.422, 0.4619, 0.422, 0.4619, 0.422, 0.4619, 0.422, 0.4619, 0.422, 0.4619, 0.422, 0.4619, 0.422, 0.4619, 0.422, 0.4619, 0.422, 0.4619, 0.422, 0.4619, 0.422, 0.4619, 0.422, 0.4619, 0.422, 0.4619, 0.422, 0.4619, 0.422, 0.4619, 0.422, 0.4619, 0.422, 0.4619, 0.422, 0.4619, 0.422, 0.4619, 0.422, 0.4619, 0.422, 0.4619, 0.422, 0.4619, 0.422, 0.4619, 0.422, 0.4619, 0.422, 0.4619, 0.422, 0.9889, 0.9739, 0.9889, 0.9739, 0.9889, 0.9739, 0.4619, 0.422, 0.4619, 0.422, 0.4619, 0.422, 0.4619, 0.422, 0.4619, 0.422, 0.4619, 0.422, 0.4619, 0.422, 0.4619, 0.422, 0.4619, 0.422, 0.4619, 0.422, 0.4617, 0.4219, 0.4617, 0.4219, 0.4619, 0.422, 0.4619, 0.422, 0.4619, 0.422, 0.4619, 0.422, 0.4619, 0.422, 0.4619, 0.422, 0.4619, 0.422, 0.4619, 0.422, 0.4619, 0.422, 0.4619, 0.422, 0.4619, 0.422, 0.4619, 0.422, 0.4619, 0.422, 0.4619, 0.422, 0.4619, 0.422, 0.4619, 0.422, 0.4619, 0.422, 0.4619, 0.422, 0.4619, 0.422, 0.4619, 0.422, 0.4619, 0.422, 0.4619, 0.422, 0.4619, 0.422, 0.4619, 0.422, 0.4619, 0.422, 0.4619, 0.422, 0.4619, 0.422, 0.4619, 0.422, 0.4619, 0.422, 0.4619, 0.422, 0.4619, 0.422, 0.4619, 0.422, 0.4619, 0.422, 0.4619, 0.422, 0.1258, 0.04833, 0.1258, 0.04833, 0.1258, 0.04833, 0.1258, 0.04833, 0.94, 0.94, 0.94, 0.94, 0.94, 0.94, 0.376, 0.0513, 0.376, 0.0474, 0.376, 0.0513, 0.1258, 0.04833, 0.1258, 0.04833, 0.1258, 0.04833, 0.1258, 0.04833, 0.1258, 0.04833, 0.94, 0.94, 0.94, 0.94, 0.94, 0.94, 0.94, 0.94, 0.4204, 0.6963, 0.4204, 0.6963, 0.4204, 0.6963, 0.4204, 0.6963, 0.4204, 0.6963, 0.4204, 0.6963, 0.3757, 0.05019, 0.3757, 0.05019, 0.3757, 0.05019, 0.3757, 0.05019, 0.3757, 0.05019, 0.1258, 0.04833, 0.1258, 0.04833, 0.1258, 0.04833, 0.1258, 0.04833, 0.1258, 0.04833, 0.1258, 0.04833, 0.1258, 0.04833, 0.4204, 0.6963, 0.4204, 0.6963, 0.4204, 0.6963, 0.4204, 0.6963, 0.1258, 0.04833, 0.1258, 0.04833, 0.1258, 0.04833, 0.1258, 0.04833])
_ca = me_cube_001.color_attributes.new('Col', 'BYTE_COLOR', 'CORNER')
_ca.data.foreach_set('color', [1.0, 1.0, 1.0, 1.0, 1.0, 1.0, 1.0, 1.0, 1.0, 1.0, 1.0, 1.0, 1.0, 1.0, 1.0, 1.0, 1.0, 1.0, 1.0, 1.0, 1.0, 1.0, 1.0, 1.0, 1.0, 1.0, 1.0, 1.0, 1.0, 1.0, 1.0, 1.0, 1.0, 1.0, 1.0, 1.0, 1.0, 1.0, 1.0, 1.0, 1.0, 1.0, 1.0, 1.0, 1.0, 1.0, 1.0, 1.0, 1.0, 1.0, 1.0, 1.0, 1.0, 1.0, 1.0, 1.0, 1.0, 1.0, 1.0, 1.0, 1.0, 1.0, 1.0, 1.0, 1.0, 1.0, 1.0, 1.0, 1.0, 1.0, 1.0, 1.0, 1.0, 1.0, 1.0, 1.0, 1.0, 1.0, 1.0, 1.0, 1.0, 1.0, 1.0, 1.0, 1.0, 1.0, 1.0, 1.0, 1.0, 1.0, 1.0, 1.0, 1.0, 1.0, 1.0, 1.0, 1.0, 1.0, 1.0, 1.0, 1.0, 1.0, 1.0, 1.0, 1.0, 1.0, 1.0, 1.0, 1.0, 1.0, 1.0, 1.0, 1.0, 1.0, 1.0, 1.0, 1.0, 1.0, 1.0, 1.0, 1.0, 1.0, 1.0, 1.0, 1.0, 1.0, 1.0, 1.0, 1.0, 1.0, 1.0, 1.0, 1.0, 1.0, 1.0, 1.0, 1.0, 1.0, 1.0, 1.0, 1.0, 1.0, 1.0, 1.0, 1.0, 1.0, 1.0, 1.0, 1.0, 1.0, 1.0, 1.0, 1.0, 1.0, 1.0, 1.0, 1.0, 1.0, 1.0, 1.0, 1.0, 1.0, 1.0, 1.0, 1.0, 1.0, 1.0, 1.0, 1.0, 1.0, 1.0, 1.0, 1.0, 1.0, 1.0, 1.0, 1.0, 1.0, 1.0, 1.0, 1.0, 1.0, 1.0, 1.0, 1.0, 1.0, 1.0, 1.0, 1.0, 1.0, 1.0, 1.0, 1.0, 1.0, 1.0, 1.0, 1.0, 1.0, 1.0, 1.0, 1.0, 1.0, 1.0, 1.0, 1.0, 1.0, 1.0, 1.0, 1.0, 1.0, 1.0, 1.0, 1.0, 1.0, 1.0, 1.0, 1.0, 1.0, 1.0, 1.0, 1.0, 1.0, 1.0, 1.0, 1.0, 1.0, 1.0, 1.0, 1.0, 1.0, 1.0, 1.0, 1.0, 1.0, 1.0, 1.0, 1.0, 1.0, 1.0, 1.0, 1.0, 1.0, 1.0, 1.0, 1.0, 1.0, 1.0, 1.0, 1.0, 1.0, 1.0, 1.0, 1.0, 1.0, 1.0, 1.0, 1.0, 1.0, 1.0, 1.0, 1.0, 1.0, 1.0, 1.0, 1.0, 1.0, 1.0, 1.0, 1.0, 1.0, 1.0, 1.0, 1.0, 1.0, 1.0, 1.0, 1.0, 1.0, 1.0, 1.0, 1.0, 1.0, 1.0, 1.0, 1.0, 1.0, 1.0, 1.0, 1.0, 1.0, 1.0, 1.0, 1.0, 1.0, 1.0, 1.0, 1.0, 1.0, 1.0, 1.0, 1.0, 1.0, 1.0, 1.0, 1.0, 1.0, 1.0, 1.0, 1.0, 1.0, 1.0, 1.0, 1.0, 1.0, 1.0, 1.0, 1.0, 1.0, 1.0, 1.0, 1.0, 1.0, 1.0, 1.0, 1.0, 1.0, 1.0, 1.0, 1.0, 1.0, 1.0, 1.0, 1.0, 1.0, 1.0, 1.0, 1.0, 1.0, 1.0, 1.0, 1.0, 1.0, 1.0, 1.0, 1.0, 1.0, 1.0, 1.0, 1.0, 1.0, 1.0, 1.0, 1.0, 1.0, 1.0, 1.0, 1.0, 1.0, 1.0, 1.0, 1.0, 1.0, 1.0, 1.0, 1.0, 1.0, 1.0, 1.0, 1.0, 1.0, 1.0, 1.0, 1.0, 1.0, 1.0, 1.0, 1.0, 1.0, 1.0, 1.0, 1.0, 1.0, 1.0, 1.0, 1.0, 1.0, 1.0, 1.0, 1.0, 1.0, 1.0, 1.0, 1.0, 1.0, 1.0, 1.0, 1.0, 1.0, 1.0, 1.0, 1.0, 1.0, 1.0, 1.0, 1.0, 1.0, 1.0, 1.0, 1.0, 1.0, 1.0, 1.0, 1.0, 1.0, 1.0, 1.0, 1.0, 1.0, 1.0, 1.0, 1.0, 1.0, 1.0, 1.0, 1.0, 1.0, 1.0, 1.0, 1.0, 1.0, 1.0, 1.0, 1.0, 1.0, 1.0, 1.0, 1.0, 1.0, 1.0, 1.0, 1.0, 1.0, 1.0, 1.0, 1.0, 1.0, 1.0, 1.0, 1.0, 1.0, 1.0, 1.0, 1.0, 1.0, 1.0, 1.0, 1.0, 1.0, 1.0, 1.0, 1.0, 1.0, 1.0, 1.0, 1.0, 1.0, 1.0, 1.0, 1.0, 1.0, 1.0, 1.0, 1.0, 1.0, 1.0, 1.0, 1.0, 1.0, 1.0, 1.0, 1.0, 1.0, 1.0, 1.0, 1.0, 1.0, 1.0, 1.0, 1.0, 1.0, 1.0, 1.0, 1.0, 1.0, 1.0, 1.0, 1.0, 1.0, 1.0, 1.0, 1.0, 1.0, 1.0, 1.0, 1.0, 1.0, 1.0, 1.0, 1.0, 1.0, 1.0, 1.0, 1.0, 1.0, 1.0, 1.0, 1.0, 1.0, 1.0, 1.0, 1.0, 1.0, 1.0, 1.0, 1.0, 1.0, 1.0, 1.0, 1.0, 1.0, 1.0, 1.0, 1.0, 1.0, 1.0, 1.0, 1.0, 1.0, 1.0, 1.0, 1.0, 1.0, 1.0, 1.0, 1.0, 1.0, 1.0, 1.0, 1.0, 1.0, 1.0, 1.0, 1.0, 1.0, 1.0, 1.0, 1.0, 1.0, 1.0, 1.0, 1.0, 1.0, 1.0, 1.0, 1.0, 1.0, 1.0, 1.0, 1.0, 1.0, 1.0, 1.0, 1.0, 1.0, 1.0, 1.0, 1.0, 1.0, 1.0, 1.0, 1.0, 1.0, 1.0, 1.0, 1.0, 1.0, 1.0, 1.0, 1.0, 1.0, 1.0, 1.0, 1.0, 1.0, 1.0, 1.0, 1.0, 1.0, 1.0, 1.0, 1.0, 1.0, 1.0, 1.0, 1.0, 1.0, 1.0, 1.0, 1.0, 1.0, 1.0, 1.0, 1.0, 1.0, 1.0, 1.0, 1.0, 1.0, 1.0, 1.0, 1.0, 1.0, 1.0, 1.0, 1.0, 1.0, 1.0, 1.0, 1.0, 1.0, 1.0, 1.0, 1.0, 1.0, 1.0, 1.0, 1.0, 1.0, 1.0, 1.0, 1.0, 1.0, 1.0, 1.0, 1.0, 1.0, 1.0, 1.0, 1.0, 1.0, 1.0, 1.0, 1.0, 1.0, 1.0, 1.0, 1.0, 1.0, 1.0, 1.0, 1.0, 1.0, 1.0, 1.0, 1.0, 1.0, 1.0, 1.0, 1.0, 1.0, 1.0, 1.0, 1.0, 1.0, 1.0, 1.0, 1.0, 1.0, 1.0, 1.0, 1.0, 1.0, 1.0, 1.0, 1.0, 1.0, 1.0, 1.0, 1.0, 1.0, 1.0, 1.0, 1.0, 1.0, 1.0, 1.0, 1.0, 1.0, 1.0, 1.0, 1.0, 1.0, 1.0, 1.0, 1.0, 1.0, 1.0, 1.0, 1.0, 1.0, 1.0, 1.0, 1.0, 1.0, 1.0, 1.0, 1.0, 1.0, 1.0, 1.0, 1.0, 1.0, 1.0, 1.0, 1.0, 1.0, 1.0, 1.0, 1.0, 1.0, 1.0, 1.0, 1.0, 1.0, 1.0, 1.0, 1.0, 1.0, 1.0, 1.0, 1.0, 1.0, 1.0, 1.0, 1.0, 1.0, 1.0, 1.0, 1.0, 1.0, 1.0, 1.0, 1.0, 1.0, 1.0, 1.0, 1.0, 1.0, 1.0, 1.0, 1.0, 1.0, 1.0, 1.0, 1.0, 1.0, 1.0, 1.0, 1.0, 1.0, 1.0, 1.0, 1.0, 1.0, 1.0, 1.0, 1.0, 1.0, 1.0, 1.0, 1.0, 1.0, 1.0, 1.0, 1.0, 1.0, 1.0, 1.0, 1.0, 1.0, 1.0, 1.0, 1.0, 1.0, 1.0, 1.0, 1.0, 1.0, 1.0, 1.0, 1.0, 1.0, 1.0, 1.0, 1.0, 1.0, 1.0, 1.0, 1.0, 1.0, 1.0, 1.0, 1.0, 1.0, 1.0, 1.0, 1.0, 1.0, 1.0, 1.0, 1.0, 1.0, 1.0, 1.0, 1.0, 1.0, 1.0, 1.0, 1.0, 1.0, 1.0, 1.0, 1.0, 1.0, 1.0, 1.0, 1.0, 1.0, 1.0, 1.0, 1.0, 1.0, 1.0, 1.0, 1.0, 1.0, 1.0, 1.0, 1.0, 1.0, 1.0, 1.0, 1.0, 1.0, 1.0, 1.0, 1.0, 1.0, 1.0, 1.0, 1.0, 1.0, 1.0, 1.0, 1.0, 1.0, 1.0, 1.0, 1.0, 1.0, 1.0, 1.0, 1.0, 1.0, 1.0, 1.0, 1.0, 1.0, 1.0, 1.0, 1.0, 1.0, 1.0, 1.0, 1.0, 1.0, 1.0, 1.0, 1.0, 1.0, 1.0, 1.0, 1.0, 1.0, 1.0, 1.0, 1.0, 1.0, 1.0, 1.0, 1.0, 1.0, 1.0, 1.0, 1.0, 1.0, 1.0, 1.0, 1.0, 1.0, 1.0, 1.0, 1.0, 1.0, 1.0, 1.0, 1.0, 1.0, 1.0, 1.0, 1.0, 1.0, 1.0, 1.0, 1.0, 1.0, 1.0, 1.0, 1.0, 1.0, 1.0, 1.0, 1.0, 1.0, 1.0, 1.0, 1.0, 1.0, 1.0, 1.0, 1.0, 1.0, 1.0, 1.0, 1.0, 1.0, 1.0, 1.0, 1.0, 1.0, 1.0, 1.0, 1.0, 1.0, 1.0, 1.0, 1.0, 1.0, 1.0, 1.0, 1.0, 1.0, 1.0, 1.0, 1.0, 1.0, 1.0, 1.0, 1.0, 1.0, 1.0, 1.0, 1.0, 1.0, 1.0, 1.0, 1.0, 1.0, 1.0, 1.0, 1.0, 1.0, 1.0, 1.0, 1.0, 1.0, 1.0, 1.0, 1.0, 1.0, 1.0, 1.0, 1.0, 1.0, 1.0, 1.0, 1.0, 1.0, 1.0, 1.0, 1.0, 1.0, 1.0, 1.0, 1.0, 1.0, 1.0, 1.0, 1.0, 1.0, 1.0, 1.0, 1.0, 1.0, 1.0, 1.0, 1.0, 1.0, 1.0, 1.0, 1.0, 1.0, 1.0, 1.0, 1.0, 1.0, 1.0, 1.0, 1.0, 1.0, 1.0, 1.0, 1.0, 1.0, 1.0, 1.0, 1.0, 1.0, 1.0, 1.0, 1.0, 1.0, 1.0, 1.0, 1.0, 1.0, 1.0, 1.0, 1.0, 1.0, 1.0, 1.0, 1.0, 1.0, 1.0, 1.0, 1.0, 1.0, 1.0, 1.0, 1.0, 1.0, 1.0, 1.0, 1.0, 1.0, 1.0, 1.0, 1.0, 1.0, 1.0, 1.0, 1.0, 1.0, 1.0, 1.0, 1.0, 1.0, 1.0, 1.0, 1.0, 1.0, 1.0, 1.0, 1.0, 1.0, 1.0, 1.0, 1.0, 1.0, 1.0, 1.0, 1.0, 1.0, 1.0, 1.0, 1.0, 1.0, 1.0, 1.0, 1.0, 1.0, 1.0, 1.0, 1.0, 1.0, 1.0, 1.0, 1.0, 1.0, 1.0, 1.0, 1.0, 1.0, 1.0, 1.0, 1.0, 1.0, 1.0, 1.0, 1.0, 1.0, 1.0, 1.0, 1.0, 1.0, 1.0, 1.0, 1.0, 1.0, 1.0, 1.0, 1.0, 1.0, 1.0, 1.0, 1.0, 1.0, 1.0, 1.0, 1.0, 1.0, 1.0, 1.0, 1.0, 1.0, 1.0, 1.0, 1.0, 1.0, 1.0, 1.0, 1.0, 1.0, 1.0, 1.0, 1.0, 1.0, 1.0, 1.0, 1.0, 1.0, 1.0, 1.0, 1.0, 1.0, 1.0, 1.0, 1.0, 1.0, 1.0, 1.0, 1.0, 1.0, 1.0, 1.0, 1.0, 1.0, 1.0, 1.0, 1.0, 1.0, 1.0, 1.0, 1.0, 1.0, 1.0, 1.0, 1.0, 1.0, 1.0, 1.0, 1.0, 1.0, 1.0, 1.0, 1.0, 1.0, 1.0, 1.0, 1.0, 1.0, 1.0, 1.0, 1.0, 1.0, 1.0, 1.0, 1.0, 1.0, 1.0, 1.0, 1.0, 1.0, 1.0, 1.0, 1.0, 1.0, 1.0, 1.0, 1.0, 1.0, 1.0, 1.0, 1.0, 1.0, 1.0, 1.0, 1.0, 1.0, 1.0, 1.0, 1.0, 1.0, 1.0, 1.0, 1.0, 1.0, 1.0, 1.0, 1.0, 1.0, 1.0, 1.0, 1.0, 1.0, 1.0, 1.0, 1.0, 1.0, 1.0, 1.0, 1.0, 1.0, 1.0, 1.0, 1.0, 1.0, 1.0, 1.0, 1.0, 1.0, 1.0, 1.0, 1.0, 1.0, 1.0, 1.0, 1.0, 1.0, 1.0, 1.0, 1.0, 1.0, 1.0, 1.0, 1.0, 1.0, 1.0, 1.0, 1.0, 1.0, 1.0, 1.0, 1.0, 1.0, 1.0, 1.0, 1.0, 1.0, 1.0, 1.0, 1.0, 1.0, 1.0, 1.0, 1.0, 1.0, 1.0, 1.0, 1.0, 1.0, 1.0, 1.0, 1.0, 1.0, 1.0, 1.0, 1.0, 1.0, 1.0, 1.0, 1.0, 1.0, 1.0, 1.0, 1.0, 1.0, 1.0, 1.0, 1.0, 1.0, 1.0, 1.0, 1.0, 1.0, 1.0, 1.0, 1.0, 1.0, 1.0, 1.0, 1.0, 1.0, 1.0, 1.0, 1.0, 1.0, 1.0, 1.0, 1.0, 1.0, 1.0, 1.0, 1.0, 1.0, 1.0, 1.0, 1.0, 1.0, 1.0, 1.0, 1.0, 1.0, 1.0, 1.0, 1.0, 1.0, 1.0, 1.0, 1.0, 1.0, 1.0, 1.0, 1.0, 1.0, 1.0, 1.0, 1.0, 1.0, 1.0, 1.0, 1.0, 1.0, 1.0, 1.0, 1.0, 1.0, 1.0, 1.0, 1.0, 1.0, 1.0, 1.0, 1.0, 1.0, 1.0, 1.0, 1.0, 1.0, 1.0, 1.0, 1.0, 1.0, 1.0, 1.0, 1.0, 1.0, 1.0, 1.0, 1.0, 1.0, 1.0, 1.0, 1.0, 1.0, 1.0, 1.0, 1.0, 1.0, 1.0, 1.0, 1.0, 1.0, 1.0, 1.0, 1.0, 1.0, 1.0, 1.0, 1.0, 1.0, 1.0, 1.0, 1.0, 1.0, 1.0, 1.0, 1.0, 1.0, 1.0, 1.0, 1.0, 1.0, 1.0, 1.0, 1.0, 1.0, 1.0, 1.0, 1.0, 1.0, 1.0, 1.0, 1.0, 1.0, 1.0, 1.0, 1.0, 1.0, 1.0, 1.0, 1.0, 1.0, 1.0, 1.0, 1.0, 1.0, 1.0, 1.0, 1.0, 1.0, 1.0, 1.0, 1.0, 1.0, 1.0, 1.0, 1.0, 1.0, 1.0, 1.0, 1.0, 1.0, 1.0, 1.0, 1.0, 1.0, 1.0, 1.0, 1.0, 1.0, 1.0, 1.0, 1.0, 1.0, 1.0, 1.0, 1.0, 1.0, 1.0, 1.0, 1.0, 1.0, 1.0, 1.0, 1.0, 1.0, 1.0, 1.0, 1.0, 1.0, 1.0, 1.0, 1.0, 1.0, 1.0, 1.0, 1.0, 1.0, 1.0, 1.0, 1.0, 1.0, 1.0, 1.0, 1.0, 1.0, 1.0, 1.0, 1.0, 1.0, 1.0, 1.0, 1.0, 1.0, 1.0, 1.0, 1.0, 1.0, 1.0, 1.0, 1.0, 1.0, 1.0, 1.0, 1.0, 1.0, 1.0, 1.0, 1.0, 1.0, 1.0, 1.0, 1.0, 1.0, 1.0, 1.0, 1.0, 1.0, 1.0, 1.0, 1.0, 1.0, 1.0, 1.0, 1.0, 1.0, 1.0, 1.0, 1.0, 1.0, 1.0, 1.0, 1.0, 1.0, 1.0, 1.0, 1.0, 1.0, 1.0, 1.0, 1.0, 1.0, 1.0, 1.0, 1.0, 1.0, 1.0, 1.0, 1.0, 1.0, 1.0, 1.0, 1.0, 1.0, 1.0, 1.0, 1.0, 1.0, 1.0, 1.0, 1.0, 1.0, 1.0, 1.0, 1.0, 1.0, 1.0, 1.0, 1.0, 1.0, 1.0, 1.0, 1.0, 1.0, 1.0, 1.0, 1.0, 1.0, 1.0, 1.0, 1.0, 1.0, 1.0, 1.0, 1.0, 1.0, 1.0, 1.0, 1.0, 1.0, 1.0, 1.0, 1.0, 1.0, 1.0, 1.0, 1.0, 1.0, 1.0, 1.0, 1.0, 1.0, 1.0, 1.0, 1.0, 1.0, 1.0, 1.0, 1.0, 1.0, 1.0, 1.0, 1.0, 1.0, 1.0, 1.0, 1.0, 1.0, 1.0, 1.0, 1.0, 1.0, 1.0, 1.0, 1.0, 1.0, 1.0, 1.0, 1.0, 1.0, 1.0, 1.0, 1.0, 1.0, 1.0, 1.0, 1.0, 1.0, 1.0, 1.0, 1.0, 1.0, 1.0, 1.0, 1.0, 1.0, 1.0, 1.0, 1.0, 1.0, 1.0, 1.0, 1.0, 1.0, 1.0, 1.0, 1.0, 1.0, 1.0, 1.0, 1.0, 1.0, 1.0, 1.0, 1.0, 1.0, 1.0, 1.0, 1.0, 1.0, 1.0, 1.0, 1.0, 1.0, 1.0, 1.0, 1.0, 1.0, 1.0, 1.0, 1.0, 1.0, 1.0, 1.0, 1.0, 1.0, 1.0, 1.0, 1.0, 1.0, 1.0, 1.0, 1.0, 1.0, 1.0, 1.0, 1.0, 1.0, 1.0, 1.0, 1.0, 1.0, 1.0, 1.0, 1.0, 1.0, 1.0, 1.0, 1.0, 1.0, 1.0, 1.0, 1.0, 1.0, 1.0, 1.0, 1.0, 1.0, 1.0, 1.0, 1.0, 1.0, 1.0, 1.0, 1.0, 1.0, 1.0, 1.0, 1.0, 1.0, 1.0, 1.0, 1.0, 1.0, 1.0, 1.0, 1.0, 1.0, 1.0, 1.0, 1.0, 1.0, 1.0, 1.0, 1.0, 1.0, 1.0, 1.0, 1.0, 1.0, 1.0, 1.0, 1.0, 1.0, 1.0, 1.0, 1.0, 1.0, 1.0, 1.0, 1.0, 1.0, 1.0, 1.0, 1.0, 1.0, 1.0, 1.0, 1.0, 1.0, 1.0, 1.0, 1.0, 1.0, 1.0, 1.0, 1.0, 1.0, 1.0, 1.0, 1.0, 1.0, 1.0, 1.0, 1.0, 1.0, 1.0, 1.0, 1.0, 1.0, 1.0, 1.0, 1.0, 1.0, 1.0, 1.0, 1.0, 1.0, 1.0, 1.0, 1.0, 1.0, 1.0, 1.0, 1.0, 1.0, 1.0, 1.0, 1.0, 1.0, 1.0, 1.0, 1.0, 1.0, 1.0, 1.0, 1.0, 1.0, 1.0, 1.0, 1.0, 1.0, 1.0, 1.0, 1.0, 1.0, 1.0, 1.0, 1.0, 1.0, 1.0, 1.0, 1.0, 1.0, 1.0, 1.0, 1.0, 1.0, 1.0, 1.0, 1.0, 1.0, 1.0, 1.0, 1.0, 1.0, 1.0, 1.0, 1.0, 1.0, 1.0, 1.0, 1.0, 1.0, 1.0, 1.0, 1.0, 1.0, 1.0, 1.0, 1.0, 1.0, 1.0, 1.0, 1.0, 1.0, 1.0, 1.0, 1.0, 1.0, 1.0, 1.0, 1.0, 1.0, 1.0, 1.0, 1.0, 1.0, 1.0, 1.0, 1.0, 1.0, 1.0, 1.0, 1.0, 1.0, 1.0, 1.0, 1.0, 1.0, 1.0, 1.0, 1.0, 1.0, 1.0, 1.0, 1.0, 1.0, 1.0, 1.0, 1.0, 1.0, 1.0, 1.0, 1.0, 1.0, 1.0, 1.0, 1.0, 1.0, 1.0, 1.0, 1.0, 1.0, 1.0, 1.0, 1.0, 1.0, 1.0, 1.0, 1.0, 1.0, 1.0, 1.0, 1.0, 1.0, 1.0, 1.0, 1.0, 1.0, 1.0, 1.0, 1.0, 1.0, 1.0, 1.0, 1.0, 1.0, 1.0, 1.0, 1.0, 1.0, 1.0, 1.0, 1.0, 1.0, 1.0, 1.0, 1.0, 1.0, 1.0, 1.0, 1.0, 1.0, 1.0, 1.0, 1.0, 1.0, 1.0, 1.0, 1.0, 1.0, 1.0, 1.0, 1.0, 1.0, 1.0, 1.0, 1.0, 1.0, 1.0, 1.0, 1.0, 1.0, 1.0, 1.0, 1.0, 1.0, 1.0, 1.0, 1.0, 1.0, 1.0, 1.0, 1.0, 1.0, 1.0, 1.0, 1.0, 1.0, 1.0, 1.0, 1.0, 1.0, 1.0, 1.0, 1.0, 1.0, 1.0, 1.0, 1.0, 1.0, 1.0, 1.0, 1.0, 1.0, 1.0, 1.0, 1.0, 1.0, 1.0, 1.0, 1.0, 1.0, 1.0, 1.0, 1.0, 1.0, 1.0, 1.0, 1.0, 1.0, 1.0, 1.0, 1.0, 1.0, 1.0, 1.0, 1.0, 1.0, 1.0, 1.0, 1.0, 1.0, 1.0, 1.0, 1.0, 1.0, 1.0, 1.0, 1.0, 1.0, 1.0, 1.0, 1.0, 1.0, 1.0, 1.0, 1.0, 1.0, 1.0, 1.0, 1.0, 1.0, 1.0, 1.0, 1.0, 1.0, 1.0, 1.0, 1.0, 1.0, 1.0, 1.0, 1.0, 1.0, 1.0, 1.0, 1.0, 1.0, 1.0, 1.0, 1.0, 1.0, 1.0, 1.0, 1.0, 1.0, 1.0, 1.0, 1.0, 1.0, 1.0, 1.0, 1.0, 1.0, 1.0, 1.0, 1.0, 1.0, 1.0, 1.0, 1.0, 1.0, 1.0, 1.0, 1.0, 1.0, 1.0, 1.0, 1.0, 1.0, 1.0, 1.0, 1.0, 1.0, 1.0, 1.0, 1.0, 1.0, 1.0, 1.0, 1.0, 1.0, 1.0, 1.0, 1.0, 1.0, 1.0, 1.0, 1.0, 1.0, 1.0, 1.0, 1.0, 1.0, 1.0, 1.0, 1.0, 1.0, 1.0, 1.0, 1.0, 1.0, 1.0, 1.0, 1.0, 1.0, 1.0, 1.0, 1.0, 1.0, 1.0, 1.0, 1.0, 1.0, 1.0, 1.0, 1.0, 1.0, 1.0, 1.0, 1.0, 1.0, 1.0, 1.0, 1.0, 1.0, 1.0, 1.0, 1.0, 1.0, 1.0, 1.0, 1.0, 1.0, 1.0, 1.0, 1.0, 1.0, 1.0, 1.0, 1.0, 1.0, 1.0, 1.0, 1.0, 1.0, 1.0, 1.0, 1.0, 1.0, 1.0, 1.0, 1.0, 1.0, 1.0, 1.0, 1.0, 1.0, 1.0, 1.0, 1.0, 1.0, 1.0, 1.0, 1.0, 1.0, 1.0, 1.0, 1.0, 1.0, 1.0, 1.0, 1.0, 1.0, 1.0, 1.0, 1.0, 1.0, 1.0, 1.0, 1.0, 1.0, 1.0, 1.0, 1.0, 1.0, 1.0, 1.0, 1.0, 1.0, 1.0, 1.0, 1.0, 1.0, 1.0, 1.0, 1.0, 1.0, 1.0, 1.0, 1.0, 1.0, 1.0, 1.0, 1.0, 1.0, 1.0, 1.0, 1.0, 1.0, 1.0, 1.0, 1.0, 1.0, 1.0, 1.0, 1.0, 1.0, 1.0, 1.0, 1.0, 1.0, 1.0, 1.0, 1.0, 1.0, 1.0, 1.0, 1.0, 1.0, 1.0, 1.0, 1.0, 1.0, 1.0, 1.0, 1.0, 1.0, 1.0, 1.0, 1.0, 1.0, 1.0, 1.0, 1.0, 1.0, 1.0, 1.0, 1.0, 1.0, 1.0, 1.0, 1.0, 1.0, 1.0, 1.0, 1.0, 1.0, 1.0, 1.0, 1.0, 1.0, 1.0, 1.0, 1.0, 1.0, 1.0, 1.0, 1.0, 1.0, 1.0, 1.0, 1.0, 1.0, 1.0, 1.0, 1.0, 1.0, 1.0, 1.0, 1.0, 1.0, 1.0, 1.0, 1.0, 1.0, 1.0, 1.0, 1.0, 1.0, 1.0, 1.0, 1.0, 1.0, 1.0, 1.0, 1.0, 1.0, 1.0, 1.0, 1.0, 1.0, 1.0, 1.0, 1.0, 1.0, 1.0, 1.0, 1.0, 1.0, 1.0, 1.0, 1.0, 1.0, 1.0, 1.0, 1.0, 1.0, 1.0, 1.0, 1.0, 1.0, 1.0, 1.0, 1.0, 1.0, 1.0, 1.0, 1.0, 1.0, 1.0, 1.0, 1.0, 1.0, 1.0, 1.0, 1.0, 1.0, 1.0, 1.0, 1.0, 1.0, 1.0, 1.0, 1.0, 1.0, 1.0, 1.0, 1.0, 1.0, 1.0, 1.0, 1.0, 1.0, 1.0, 1.0, 1.0, 1.0, 1.0, 1.0, 1.0, 1.0, 1.0, 1.0, 1.0, 1.0, 1.0, 1.0, 1.0, 1.0, 1.0, 1.0, 1.0, 1.0, 1.0, 1.0, 1.0, 1.0, 1.0, 1.0, 1.0, 1.0, 1.0, 1.0, 1.0, 1.0, 1.0, 1.0, 1.0, 1.0, 1.0, 1.0, 1.0, 1.0, 1.0, 1.0, 1.0, 1.0, 1.0, 1.0, 1.0, 1.0, 1.0, 1.0, 1.0, 1.0, 1.0, 1.0, 1.0, 1.0, 1.0, 1.0, 1.0, 1.0, 1.0, 1.0, 1.0, 1.0, 1.0, 1.0, 1.0, 1.0, 1.0, 1.0, 1.0, 1.0, 1.0, 1.0, 1.0, 1.0, 1.0, 1.0, 1.0, 1.0, 1.0, 1.0, 1.0, 1.0, 1.0, 1.0, 1.0, 1.0, 1.0, 1.0, 1.0, 1.0, 1.0, 1.0, 1.0, 1.0, 1.0, 1.0, 1.0, 1.0, 1.0, 1.0, 1.0, 1.0, 1.0, 1.0, 1.0, 1.0, 1.0, 1.0, 1.0, 1.0, 1.0, 1.0, 1.0, 1.0, 1.0, 1.0, 1.0, 1.0, 1.0, 1.0, 1.0, 1.0, 1.0, 1.0, 1.0, 1.0, 1.0, 1.0, 1.0, 1.0, 1.0, 1.0, 1.0, 1.0, 1.0, 1.0, 1.0, 1.0, 1.0, 1.0, 1.0, 1.0, 1.0, 1.0, 1.0, 1.0, 1.0, 1.0, 1.0, 1.0, 1.0, 1.0, 1.0, 1.0, 1.0, 1.0, 1.0, 1.0, 1.0, 1.0, 1.0, 1.0, 1.0, 1.0, 1.0, 1.0, 1.0, 1.0, 1.0, 1.0, 1.0, 1.0, 1.0, 1.0, 1.0, 1.0, 1.0, 1.0, 1.0, 1.0, 1.0, 1.0, 1.0, 1.0, 1.0, 1.0, 1.0, 1.0, 1.0, 1.0, 1.0, 1.0, 1.0, 1.0, 1.0, 1.0, 1.0, 1.0, 1.0, 1.0, 1.0, 1.0, 1.0, 1.0, 1.0, 1.0, 1.0, 1.0, 1.0, 1.0, 1.0, 1.0, 1.0, 1.0, 1.0, 1.0, 1.0, 1.0, 1.0, 1.0, 1.0, 1.0, 1.0, 1.0, 1.0, 1.0, 1.0, 1.0, 1.0, 1.0, 1.0, 1.0, 1.0, 1.0, 1.0, 1.0, 1.0, 1.0, 1.0, 1.0, 1.0, 1.0, 1.0, 1.0, 1.0, 1.0, 1.0, 1.0, 1.0, 1.0, 1.0, 1.0, 1.0, 1.0, 1.0, 1.0, 1.0, 1.0, 1.0, 1.0, 1.0, 1.0, 1.0, 1.0, 1.0, 1.0, 1.0, 1.0, 1.0, 1.0, 1.0, 1.0, 1.0, 1.0, 1.0, 1.0, 1.0, 1.0, 1.0, 1.0, 1.0, 1.0, 1.0, 1.0, 1.0, 1.0, 1.0, 1.0, 1.0, 1.0, 1.0, 1.0, 1.0, 1.0, 1.0, 1.0, 1.0, 1.0, 1.0, 1.0, 1.0, 1.0, 1.0, 1.0, 1.0, 1.0, 1.0, 1.0, 1.0, 1.0, 1.0, 1.0])
me_cube_001.materials.append(mat_skin)
me_cube_001.materials.append(mat_suit_jacket)
me_cube_001.materials.append(mat_suit_t_shirt)
me_cube_001.materials.append(mat_tie)
me_cube_001.materials.append(mat_jacket_button)
me_cube_001.materials.append(mat_suit_pants)
me_cube_001.materials.append(mat_tie)
me_cube_001.update()
me_cube_002 = bpy.data.meshes.new('Cube.002')
me_cube_002.from_pydata([(-1.0, -1.0, -1.0), (-1.0, -1.0, 1.0), (-1.0, 1.0, -1.0), (-1.0, 1.0, 1.0), (1.0, -1.0, -1.0), (1.0, -1.0, 1.0), (1.0, 1.0, -1.0), (1.0, 1.0, 1.0)], [], [(0, 1, 3, 2), (2, 3, 7, 6), (6, 7, 5, 4), (4, 5, 1, 0), (2, 6, 4, 0), (7, 3, 1, 5)])
_uv = me_cube_002.uv_layers.new(name='UVMap')
_uv.uv.foreach_set('vector', [0.375, 0.0, 0.625, 0.0, 0.625, 0.25, 0.375, 0.25, 0.375, 0.25, 0.625, 0.25, 0.625, 0.5, 0.375, 0.5, 0.375, 0.5, 0.625, 0.5, 0.625, 0.75, 0.375, 0.75, 0.375, 0.75, 0.625, 0.75, 0.625, 1.0, 0.375, 1.0, 0.125, 0.5, 0.375, 0.5, 0.375, 0.75, 0.125, 0.75, 0.625, 0.5, 0.875, 0.5, 0.875, 0.75, 0.625, 0.75])
me_cube_002.update()
arm_armature = bpy.data.armatures.new('Armature')  # bones are not reproduced

# ---- objects
ob_cylinder = bpy.data.objects.new('Cylinder', me_cylinder)
ob_cube = bpy.data.objects.new('Cube', me_cube_001)
ob_armature = bpy.data.objects.new('Armature', arm_armature)
ob_cube_001 = bpy.data.objects.new('Cube.001', me_cube_002)

# ---- transforms, parenting, visibility, modifiers, constraints
ob_cylinder.location = (0.0, 0.0, 1.765)
ob_cylinder.scale = (25.14, 15.8, 1.272)
ob_cube.parent = ob_armature
ob_cube.matrix_parent_inverse = Matrix(((9.277, -0.0, 0.0, -0.0), (-0.0, 9.277, -0.0, 0.0), (0.0, -0.0, 9.277, -4.134), (-0.0, 0.0, -0.0, 1.0)))
ob_cube.location = (0.0, 0.0, 0.0)
ob_cube.scale = (0.2744, 0.331, 0.2744)
_vg = ob_cube.vertex_groups.new(name='Bone')
_vg = ob_cube.vertex_groups.new(name='Spine1')
for _i, _w in zip([0, 2, 8, 9, 10, 11, 12, 13, 14, 15, 38, 39, 202, 203, 207, 208, 209, 215, 216], [0.05704, 0.03642, 0.7317, 0.6554, 0.1005, 0.03645, 0.6643, 0.4443, 0.08862, 0.07352, 0.0507, 0.022, 0.2997, 0.0396, 0.2864, 0.2834, 0.3114, 0.2694, 0.05256]): _vg.add([_i], _w, 'REPLACE')
_vg = ob_cube.vertex_groups.new(name='Spine2')
for _i, _w in zip([0, 1, 2, 3, 5, 7, 8, 9, 12, 13, 56, 57, 58, 59, 202, 203, 204, 205, 206, 207, 208, 209, 212, 213, 214, 215, 216], [0.6683, 0.3968, 0.7406, 0.6005, 0.05299, 0.06093, 0.0676, 0.06528, 0.01648, 0.03567, 0.3298, 0.3495, 0.1482, 0.1162, 0.4523, 0.464, 0.1497, 0.1939, 0.4249, 0.4529, 0.4668, 0.4418, 0.5153, 0.2876, 0.3486, 0.4536, 0.6157]): _vg.add([_i], _w, 'REPLACE')
_vg = ob_cube.vertex_groups.new(name='Head')
for _i, _w in zip([60, 61, 62, 63, 64, 65, 66, 67, 68, 69, 70, 71, 72, 73, 74, 75, 76, 77, 78, 79, 80, 81, 82, 83, 84, 85, 86, 87, 88, 89, 90, 91, 92, 93, 94, 95, 96, 97, 98, 99, 100, 101, 102, 103, 104, 105, 106, 107, 108, 109, 110, 111, 112, 113, 114, 115, 116, 117, 118, 119, 120, 121, 122, 123, 124, 125, 126, 127, 128, 129, 130, 131, 132, 133, 134, 135, 136, 137, 138, 139, 140, 141, 142, 143, 144, 145, 146, 147, 148, 149, 150, 151, 152, 153, 154, 155, 156, 157, 158, 159, 160, 161, 162, 163, 164, 165, 166, 167, 168, 169, 170, 171, 172, 173, 174, 175, 176, 177, 178, 179, 180, 181, 182, 183, 184, 185, 186, 187, 188, 189, 190, 191, 192, 193, 194, 195, 196, 197, 198, 199, 200, 201], [0.989, 0.9907, 0.9791, 0.964, 1.0, 0.9983, 0.9976, 0.9925, 0.994, 0.967, 0.9734, 0.9982, 0.998, 0.9927, 0.9976, 0.9952, 0.9969, 0.9958, 0.9972, 0.9963, 0.9848, 0.9743, 0.9983, 0.9778, 0.9891, 0.9981, 0.987, 0.9908, 0.9882, 0.9975, 0.9984, 0.9934, 0.9982, 0.9983, 0.9948, 0.9959, 1.0, 0.9787, 0.9863, 1.0, 0.9889, 0.9867, 0.971, 0.9943, 0.9976, 0.9978, 0.9976, 0.9964, 0.9949, 0.9981, 0.997, 0.9977, 0.998, 0.9979, 0.9976, 0.9976, 0.9976, 0.993, 0.9983, 0.9932, 0.9983, 0.9982, 0.9975, 0.9983, 0.9944, 0.9932, 0.9941, 0.9925, 0.9956, 0.9971, 0.9982, 0.9979, 0.9981, 0.9969, 0.9967, 0.9971, 0.9972, 0.8245, 0.9764, 0.9917, 0.8985, 0.9844, 0.9924, 0.992, 0.9237, 0.978, 0.9488, 0.99, 0.9876, 0.972, 0.9612, 0.8155, 0.9705, 0.9983, 0.9747, 0.9774, 0.8739, 0.7967, 0.9921, 0.993, 0.9849, 0.9936, 0.9938, 0.9874, 0.9893, 1.0, 0.7865, 0.9976, 0.982, 0.9778, 0.9269, 0.9778, 0.984, 0.9781, 0.9597, 0.9378, 0.991, 0.9666, 0.9804, 0.9902, 0.9856, 0.9779, 0.9779, 0.9779, 0.9934, 0.9983, 0.9951, 0.9937, 0.9962, 0.9882, 0.993, 0.9854, 0.99, 0.9925, 0.9924, 0.9936, 0.9951, 0.9959, 0.987, 0.9893, 0.9948, 0.9931]): _vg.add([_i], _w, 'REPLACE')
_vg = ob_cube.vertex_groups.new(name='Shoulder.L')
for _i, _w in zip([0, 1, 2, 3, 4, 5, 6, 7, 10, 11, 13, 14, 15, 16, 17, 18, 19, 20, 21, 56, 57, 58, 59, 202, 203, 204, 205, 206, 207, 208, 209, 212, 213, 214, 215, 216], [0.1855, 0.3493, 0.159, 0.2709, 0.8834, 0.8916, 0.8565, 0.8784, 0.0778, 0.05085, 0.00199, 0.05003, 0.01201, 0.4989, 0.1678, 0.1679, 0.4716, 0.05182, 0.02852, 0.356, 0.3583, 0.7742, 0.7904, 0.1188, 0.3989, 0.7391, 0.6799, 0.4686, 0.1331, 0.1233, 0.1155, 0.3005, 0.4418, 0.4253, 0.1514, 0.2404]): _vg.add([_i], _w, 'REPLACE')
_vg = ob_cube.vertex_groups.new(name='UpperArm.L')
for _i, _w in zip([4, 6, 7, 16, 17, 18, 19, 20, 21, 22, 23, 25, 27, 203, 206, 207, 215, 216], [0.0455, 0.06519, 0.01607, 0.4883, 0.7798, 0.7939, 0.511, 0.07919, 0.4412, 0.4788, 0.4941, 0.02793, 0.01209, 0.01391, 0.005228, 0.0007103, 0.001618, 0.003579]): _vg.add([_i], _w, 'REPLACE')
_vg = ob_cube.vertex_groups.new(name='LowerArm.L')
for _i, _w in zip([4, 17, 18, 20, 21, 22, 23, 24, 25, 26, 27, 28, 29, 30, 31, 203, 207, 215, 216], [0.001694, 0.04295, 0.02279, 0.8615, 0.5121, 0.5127, 0.4957, 0.9054, 0.8412, 0.9113, 0.8807, 0.1701, 0.1926, 0.09617, 0.1571, 0.0005179, 2.644e-05, 6.024e-05, 0.0001332]): _vg.add([_i], _w, 'REPLACE')
_vg = ob_cube.vertex_groups.new(name='Hand.L')
for _i, _w in zip([24, 25, 26, 27, 28, 29, 30, 31], [0.08473, 0.1163, 0.06793, 0.08707, 0.8271, 0.7988, 0.9016, 0.837]): _vg.add([_i], _w, 'REPLACE')
_vg = ob_cube.vertex_groups.new(name='Shoulder.R')
for _i, _w in zip([0, 1, 3, 5, 56, 57, 58, 59, 63, 69, 70, 81, 102, 137, 140, 144, 146, 149, 150, 151, 152, 154, 156, 157, 166, 170, 174, 175, 177, 202, 203, 204, 205, 206, 207, 208, 209, 212, 213, 214, 215, 216], [0.06611, 0.2345, 0.09438, 0.01587, 0.3116, 0.2861, 0.04333, 0.07609, 0.02208, 0.01598, 0.003181, 0.001329, 0.007915, 0.1755, 0.1015, 0.07628, 0.05121, 0.00596, 0.02768, 0.1845, 0.009001, 0.000528, 0.1261, 0.2033, 0.2135, 0.07306, 0.03065, 0.06217, 0.01689, 0.04233, 0.04589, 0.07736, 0.09841, 0.06367, 0.04251, 0.04393, 0.04118, 0.1594, 0.265, 0.2039, 0.04275, 0.06091]): _vg.add([_i], _w, 'REPLACE')
_vg = ob_cube.vertex_groups.new(name='UpperArm.R')
_vg = ob_cube.vertex_groups.new(name='LowerArm.R')
_vg = ob_cube.vertex_groups.new(name='Hand.R')
_vg = ob_cube.vertex_groups.new(name='UpperLeg.L')
for _i, _w in zip([2, 6, 8, 9, 10, 11, 12, 13, 14, 15, 32, 33, 34, 35, 36, 37, 38, 39, 40, 42, 45, 46, 47, 202, 207, 208, 209, 215], [0.0003155, 0.005569, 0.1356, 0.2281, 0.7616, 0.875, 0.2158, 0.4471, 0.7843, 0.8575, 0.1085, 0.06133, 0.1107, 0.05682, 0.4942, 0.7842, 0.7563, 0.4671, 0.006108, 0.004378, 0.0701, 0.0662, 0.006854, 0.04878, 0.04629, 0.04551, 0.05115, 0.04311]): _vg.add([_i], _w, 'REPLACE')
_vg = ob_cube.vertex_groups.new(name='LowerLeg.l')
for _i, _w in zip([8, 10, 12, 14, 32, 33, 34, 35, 36, 37, 38, 39, 40, 42, 45, 46, 47, 202, 207, 208, 209, 215], [0.01619, 0.02697, 0.05593, 0.05659, 0.4079, 0.07199, 0.4124, 0.05872, 0.4391, 0.1057, 0.1056, 0.4251, 0.4414, 0.4453, 0.4421, 0.441, 0.007967, 0.005821, 0.005524, 0.00543, 0.006103, 0.005144]): _vg.add([_i], _w, 'REPLACE')
_vg = ob_cube.vertex_groups.new(name='Foot.L')
for _i, _w in zip([32, 33, 34, 35, 36, 37, 38, 39, 40, 41, 42, 43, 44, 45, 46, 47, 48, 49, 50, 51, 52, 53, 54, 55], [0.4758, 0.8618, 0.4738, 0.8832, 0.05789, 0.08959, 0.07971, 0.06869, 0.5288, 0.973, 0.5265, 0.9792, 0.9546, 0.4858, 0.4882, 0.9403, 0.9912, 0.9934, 0.991, 0.9865, 0.9833, 0.9927, 0.9755, 0.9911]): _vg.add([_i], _w, 'REPLACE')
_vg = ob_cube.vertex_groups.new(name='UpperLeg.R')
_vg = ob_cube.vertex_groups.new(name='LowerLeg.r')
_vg = ob_cube.vertex_groups.new(name='Foot.R')
_m = ob_cube.modifiers.new('Mirror', 'MIRROR')
_m.use_clip = True
_m = ob_cube.modifiers.new('Armature', 'ARMATURE')
_m.object = ob_armature
ob_armature.location = (10.19, -1.88, 1.666)
ob_armature.scale = (0.1078, 0.1078, 0.1078)
ob_armature.show_in_front = True
ob_cube_001.location = (0.0, 0.0, 1.603)
ob_cube_001.scale = (3.491, 0.1185, 1.0)

# ---- collection membership
col_collection.objects.link(ob_cylinder)
col_collection.objects.link(ob_cube)
col_collection.objects.link(ob_armature)
col_collection.objects.link(ob_cube_001)

# ---- scene / render settings (as saved in the file)
scene.frame_start = 1; scene.frame_end = 250; scene.frame_set(1)
scene.render.engine = 'BLENDER_EEVEE_NEXT'
scene.cycles.sampling_pattern = 'TABULATED_SOBOL'
scene.cycles.use_light_tree = False
scene.view_settings.view_transform = 'Filmic'
bpy.context.view_layer.update()

# ---- added for rendering (the .blend has no active camera and no usable light): camera, sun
cam_auto = bpy.data.cameras.new('AutoCamera')
cam_auto.lens = 50.0
cam_auto.sensor_width = 36.0
cam_auto.clip_end = 1000.0
ob_auto_camera = bpy.data.objects.new('AutoCamera', cam_auto)
scene.collection.objects.link(ob_auto_camera)
ob_auto_camera.location = (55.6094, -66.7312, 42.8823)
ob_auto_camera.rotation_euler = (1.09748, -7.21219e-08, 0.694738)
scene.camera = ob_auto_camera
light_auto_sun = bpy.data.lights.new('AutoSun', 'SUN')
light_auto_sun.energy = 3.0
light_auto_sun.angle = 0.0523599
ob_auto_sun = bpy.data.objects.new('AutoSun', light_auto_sun)
scene.collection.objects.link(ob_auto_sun)
ob_auto_sun.rotation_euler = (0.872665, 0.174533, 0.523599)
bpy.context.view_layer.update()
